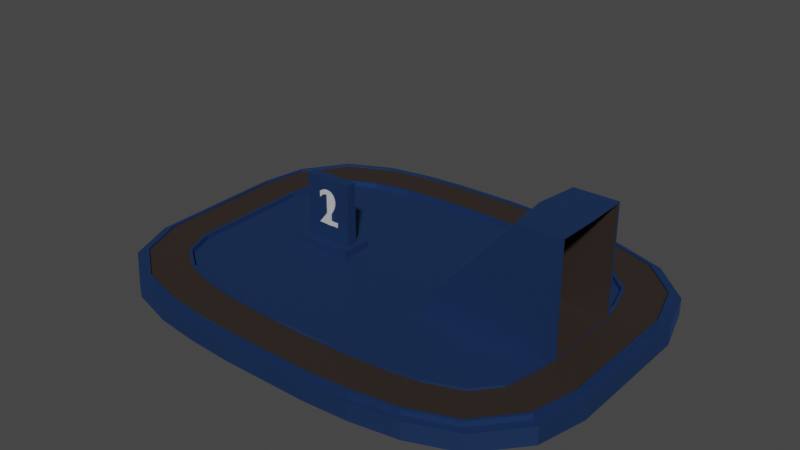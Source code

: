 # Source: BaggageClaim.blend  (saved by Blender 3.3.6; exported with 4.5.12 LTS)
import bpy
from mathutils import Matrix  # noqa: F401  (used for matrix-valued properties, if any)

bpy.ops.wm.read_factory_settings(use_empty=True)
scene = bpy.context.scene
scene.name = 'Scene'

# ---- collections
col_collection = bpy.data.collections.new('Collection'); scene.collection.children.link(col_collection)

# ---- images (referenced by path relative to the original .blend; pixels are not part of the script)
import os
ASSET_DIR = os.environ.get("B2B_ASSET_DIR", "")  # directory of the original .blend (textures are referenced by path, not embedded)
HERE = os.path.dirname(os.path.abspath(__file__))  # packed textures are extracted next to this script under _unpacked/

def load_image(name, relpath, width, height, colorspace="sRGB"):
    """Load a texture the original file referenced (path relative to the .blend, or extracted next to this script)."""
    p = next((c for c in (os.path.join(HERE, relpath), os.path.join(ASSET_DIR, relpath)) if relpath and os.path.exists(c)), "")
    if p:
        img = bpy.data.images.load(p, check_existing=True)
        img.name = name
    else:  # same state as the original file: an image datablock whose file is absent (Cycles renders it pink)
        img = bpy.data.images.new(name, width, height)
        img.source = "FILE"
        img.filepath = "//" + (relpath or name)
    img.colorspace_settings.name = colorspace
    return img
img_image_001 = load_image('Image.001', '', 1024, 1024, 'Non-Color')
img_image_002 = load_image('Image.002', '', 1024, 1024, 'Non-Color')
img_image_003 = load_image('Image.003', '', 1024, 1024, 'Non-Color')

# ---- materials (node trees are filled in below, after node groups)
mat_sec_001 = bpy.data.materials.new('Sec.001')
mat_sec_001.use_transparent_shadow = False
mat_sec_001.diffuse_color = (0.1059, 0.4039, 0.0, 1.0)
mat_sec_001.roughness = 0.7622
mat_sec_001.specular_intensity = 1.0
mat_sec_001.metallic = 1.0
mat_dark_001 = bpy.data.materials.new('Dark.001')
mat_dark_001.use_transparent_shadow = False
mat_dark_001.diffuse_color = (0.09804, 0.07451, 0.06275, 1.0)
mat_dark_001.roughness = 0.7622
mat_dark_001.specular_intensity = 1.0
mat_dark_001.metallic = 1.0
mat_main_001 = bpy.data.materials.new('Main.001')
mat_main_001.use_transparent_shadow = False
mat_main_001.diffuse_color = (0.898, 0.898, 0.898, 1.0)
mat_main_001.roughness = 0.7622
mat_main_001.specular_intensity = 1.0
mat_main_001.metallic = 1.0
mat_sec_002 = bpy.data.materials.new('Sec.002')
mat_sec_002.use_transparent_shadow = False
mat_sec_002.diffuse_color = (0.1059, 0.4039, 0.0, 1.0)
mat_sec_002.roughness = 0.7622
mat_sec_002.specular_intensity = 1.0
mat_sec_002.metallic = 1.0
mat_dark_002 = bpy.data.materials.new('Dark.002')
mat_dark_002.use_transparent_shadow = False
mat_dark_002.diffuse_color = (0.09804, 0.07451, 0.06275, 1.0)
mat_dark_002.roughness = 0.7622
mat_dark_002.specular_intensity = 1.0
mat_dark_002.metallic = 1.0
mat_main_002 = bpy.data.materials.new('Main.002')
mat_main_002.use_transparent_shadow = False
mat_main_002.diffuse_color = (0.898, 0.898, 0.898, 1.0)
mat_main_002.roughness = 0.7622
mat_main_002.specular_intensity = 1.0
mat_main_002.metallic = 1.0
mat_main_003 = bpy.data.materials.new('Main.003')
mat_main_003.use_transparent_shadow = False
mat_main_003.diffuse_color = (0.898, 0.898, 0.898, 1.0)
mat_main_003.roughness = 0.7622
mat_main_003.specular_intensity = 1.0
mat_main_003.metallic = 1.0

# ---- material node trees
mat_sec_001.use_nodes = True; mat_sec_001.node_tree.nodes.clear()
_N = mat_sec_001.node_tree.nodes; _L = mat_sec_001.node_tree.links
n0 = _N.new('ShaderNodeBsdfPrincipled'); n0.name = 'Principled BSDF'; n0.location = (10, 300)
n0.distribution = 'GGX'
n0.subsurface_method = 'RANDOM_WALK_SKIN'
n0.inputs[1].default_value = 1.0
n0.inputs[2].default_value = 0.7622
n0.inputs[3].default_value = 1.45
n0.inputs[13].default_value = 1.0
n0.inputs[27].default_value = (0.0, 0.0, 0.0, 1.0)
n0.inputs[28].default_value = 1.0
n1 = _N.new('ShaderNodeOutputMaterial'); n1.name = 'Material Output'; n1.location = (300, 300)
n2 = _N.new('ShaderNodeNormalMap'); n2.name = 'Normal Map'; n2.location = (-300, -300)
n2.label = 'Normal/Map'
n3 = _N.new('ShaderNodeBrightContrast'); n3.name = 'Bright/Contrast'; n3.location = (-300, 600)
n3.inputs[0].default_value = (0.0382, 0.09306, 0.2502, 1.0)
_L.new(n0.outputs[0], n1.inputs[0])
_L.new(n2.outputs[0], n0.inputs[5])
_L.new(n3.outputs[0], n0.inputs[0])
n1.is_active_output = True
mat_dark_001.use_nodes = True; mat_dark_001.node_tree.nodes.clear()
_N = mat_dark_001.node_tree.nodes; _L = mat_dark_001.node_tree.links
n0 = _N.new('ShaderNodeBsdfPrincipled'); n0.name = 'Principled BSDF'; n0.location = (10, 300)
n0.distribution = 'GGX'
n0.subsurface_method = 'RANDOM_WALK_SKIN'
n0.inputs[0].default_value = (0.09804, 0.07451, 0.06275, 1.0)
n0.inputs[1].default_value = 1.0
n0.inputs[2].default_value = 0.7622
n0.inputs[3].default_value = 1.45
n0.inputs[13].default_value = 1.0
n0.inputs[27].default_value = (0.0, 0.0, 0.0, 1.0)
n0.inputs[28].default_value = 1.0
n1 = _N.new('ShaderNodeOutputMaterial'); n1.name = 'Material Output'; n1.location = (300, 300)
n2 = _N.new('ShaderNodeNormalMap'); n2.name = 'Normal Map'; n2.location = (-300, -300)
n2.label = 'Normal/Map'
_L.new(n0.outputs[0], n1.inputs[0])
_L.new(n2.outputs[0], n0.inputs[5])
n1.is_active_output = True
mat_main_001.use_nodes = True; mat_main_001.node_tree.nodes.clear()
_N = mat_main_001.node_tree.nodes; _L = mat_main_001.node_tree.links
n0 = _N.new('ShaderNodeBsdfPrincipled'); n0.name = 'Principled BSDF'; n0.location = (10, 300)
n0.distribution = 'GGX'
n0.subsurface_method = 'RANDOM_WALK_SKIN'
n0.inputs[0].default_value = (0.7084, 0.7084, 0.7084, 1.0)
n0.inputs[2].default_value = 0.7622
n0.inputs[3].default_value = 1.45
n0.inputs[13].default_value = 1.0
n0.inputs[27].default_value = (0.0, 0.0, 0.0, 1.0)
n0.inputs[28].default_value = 1.0
n1 = _N.new('ShaderNodeOutputMaterial'); n1.name = 'Material Output'; n1.location = (300, 300)
n2 = _N.new('ShaderNodeNormalMap'); n2.name = 'Normal Map'; n2.location = (-300, -300)
n2.label = 'Normal/Map'
n3 = _N.new('ShaderNodeTexImage'); n3.name = 'Image Texture'; n3.location = (-300, 300)
n3.image = img_image_001
_L.new(n0.outputs[0], n1.inputs[0])
_L.new(n2.outputs[0], n0.inputs[5])
_L.new(n3.outputs[0], n0.inputs[1])
n1.is_active_output = True
mat_sec_002.use_nodes = True; mat_sec_002.node_tree.nodes.clear()
_N = mat_sec_002.node_tree.nodes; _L = mat_sec_002.node_tree.links
n0 = _N.new('ShaderNodeBsdfPrincipled'); n0.name = 'Principled BSDF'; n0.location = (10, 300)
n0.distribution = 'GGX'
n0.subsurface_method = 'RANDOM_WALK_SKIN'
n0.inputs[1].default_value = 1.0
n0.inputs[2].default_value = 0.7622
n0.inputs[3].default_value = 1.45
n0.inputs[13].default_value = 1.0
n0.inputs[27].default_value = (0.0, 0.0, 0.0, 1.0)
n0.inputs[28].default_value = 1.0
n1 = _N.new('ShaderNodeOutputMaterial'); n1.name = 'Material Output'; n1.location = (300, 300)
n2 = _N.new('ShaderNodeNormalMap'); n2.name = 'Normal Map'; n2.location = (-300, -300)
n2.label = 'Normal/Map'
n3 = _N.new('ShaderNodeBrightContrast'); n3.name = 'Bright/Contrast'; n3.location = (-300, 600)
n3.inputs[0].default_value = (0.0382, 0.09306, 0.2502, 1.0)
_L.new(n0.outputs[0], n1.inputs[0])
_L.new(n2.outputs[0], n0.inputs[5])
_L.new(n3.outputs[0], n0.inputs[0])
n1.is_active_output = True
mat_dark_002.use_nodes = True; mat_dark_002.node_tree.nodes.clear()
_N = mat_dark_002.node_tree.nodes; _L = mat_dark_002.node_tree.links
n0 = _N.new('ShaderNodeBsdfPrincipled'); n0.name = 'Principled BSDF'; n0.location = (10, 300)
n0.distribution = 'GGX'
n0.subsurface_method = 'RANDOM_WALK_SKIN'
n0.inputs[0].default_value = (0.09804, 0.07451, 0.06275, 1.0)
n0.inputs[1].default_value = 1.0
n0.inputs[2].default_value = 0.7622
n0.inputs[3].default_value = 1.45
n0.inputs[13].default_value = 1.0
n0.inputs[27].default_value = (0.0, 0.0, 0.0, 1.0)
n0.inputs[28].default_value = 1.0
n1 = _N.new('ShaderNodeOutputMaterial'); n1.name = 'Material Output'; n1.location = (300, 300)
n2 = _N.new('ShaderNodeNormalMap'); n2.name = 'Normal Map'; n2.location = (-300, -300)
n2.label = 'Normal/Map'
_L.new(n0.outputs[0], n1.inputs[0])
_L.new(n2.outputs[0], n0.inputs[5])
n1.is_active_output = True
mat_main_002.use_nodes = True; mat_main_002.node_tree.nodes.clear()
_N = mat_main_002.node_tree.nodes; _L = mat_main_002.node_tree.links
n0 = _N.new('ShaderNodeBsdfPrincipled'); n0.name = 'Principled BSDF'; n0.location = (10, 300)
n0.distribution = 'GGX'
n0.subsurface_method = 'RANDOM_WALK_SKIN'
n0.inputs[0].default_value = (0.7084, 0.7084, 0.7084, 1.0)
n0.inputs[2].default_value = 0.7622
n0.inputs[3].default_value = 1.45
n0.inputs[13].default_value = 1.0
n0.inputs[27].default_value = (0.0, 0.0, 0.0, 1.0)
n0.inputs[28].default_value = 1.0
n1 = _N.new('ShaderNodeOutputMaterial'); n1.name = 'Material Output'; n1.location = (300, 300)
n2 = _N.new('ShaderNodeNormalMap'); n2.name = 'Normal Map'; n2.location = (-300, -300)
n2.label = 'Normal/Map'
n3 = _N.new('ShaderNodeTexImage'); n3.name = 'Image Texture'; n3.location = (-300, 300)
n3.image = img_image_002
_L.new(n0.outputs[0], n1.inputs[0])
_L.new(n2.outputs[0], n0.inputs[5])
_L.new(n3.outputs[0], n0.inputs[1])
n1.is_active_output = True
mat_main_003.use_nodes = True; mat_main_003.node_tree.nodes.clear()
_N = mat_main_003.node_tree.nodes; _L = mat_main_003.node_tree.links
n0 = _N.new('ShaderNodeBsdfPrincipled'); n0.name = 'Principled BSDF'; n0.location = (10, 300)
n0.distribution = 'GGX'
n0.subsurface_method = 'RANDOM_WALK_SKIN'
n0.inputs[0].default_value = (0.7084, 0.7084, 0.7084, 1.0)
n0.inputs[2].default_value = 0.7622
n0.inputs[3].default_value = 1.45
n0.inputs[13].default_value = 1.0
n0.inputs[27].default_value = (0.0, 0.0, 0.0, 1.0)
n0.inputs[28].default_value = 1.0
n1 = _N.new('ShaderNodeOutputMaterial'); n1.name = 'Material Output'; n1.location = (300, 300)
n2 = _N.new('ShaderNodeNormalMap'); n2.name = 'Normal Map'; n2.location = (-300, -300)
n2.label = 'Normal/Map'
n3 = _N.new('ShaderNodeTexImage'); n3.name = 'Image Texture'; n3.location = (-300, 300)
n3.image = img_image_003
_L.new(n0.outputs[0], n1.inputs[0])
_L.new(n2.outputs[0], n0.inputs[5])
_L.new(n3.outputs[0], n0.inputs[1])
n1.is_active_output = True

# ---- world
world_world = bpy.data.worlds.new('World'); scene.world = world_world
world_world.use_nodes = True; world_world.node_tree.nodes.clear()
_N = world_world.node_tree.nodes; _L = world_world.node_tree.links
n0 = _N.new('ShaderNodeOutputWorld'); n0.name = 'World Output'; n0.location = (300, 300)
n1 = _N.new('ShaderNodeBackground'); n1.name = 'Background'; n1.location = (10, 300)
n1.inputs[0].default_value = (0.05088, 0.05088, 0.05088, 1.0)
_L.new(n1.outputs[0], n0.inputs[0])
n0.is_active_output = True
world_world.color = (0.05088, 0.05088, 0.05088)
world_world.use_sun_shadow = False
world_world.sun_shadow_jitter_overblur = 0.0

# ---- meshes
me_cube_001 = bpy.data.meshes.new('Cube.001')
me_cube_001.from_pydata([(-0.003502, -2.602, 0.4402), (-0.003502, -2.545, 0.4402), (-0.003501, -3.396, 0.3389), (-0.003502, -2.545, 0.3389), (-0.003502, -2.602, 0.3997), (-0.003501, -3.339, 0.3997), (-0.003501, -3.396, 0.4402), (-0.003501, -3.339, 0.4402), (-1.581, -2.484, 0.3389), (-1.586, -2.54, 0.3997), (-1.586, -2.54, 0.4402), (-1.581, -2.484, 0.4402), (-1.663, -3.33, 0.3389), (-2.514, -3.208, 0.3389), (-2.501, -3.152, 0.3997), (-1.657, -3.274, 0.3997), (-1.663, -3.33, 0.4402), (-2.514, -3.208, 0.4402), (-2.332, -2.377, 0.4402), (-1.657, -3.274, 0.4402), (-2.501, -3.152, 0.4402), (-2.344, -2.432, 0.4402), (-3.389, -2.912, 0.3389), (-2.332, -2.377, 0.3389), (-2.989, -2.161, 0.3389), (-3.016, -2.211, 0.3997), (-2.344, -2.432, 0.3997), (-3.389, -2.912, 0.4402), (-3.016, -2.211, 0.4402), (-2.989, -2.161, 0.4402), (-3.46, -1.812, 0.3997), (-3.362, -2.862, 0.3997), (-3.46, -1.812, 0.4402), (-3.411, -1.784, 0.4402), (-3.362, -2.862, 0.4402), (-4.144, -2.215, 0.3389), (-4.427, -1.286, 0.3389), (-3.411, -1.783, 0.3389), (-3.584, -1.169, 0.3389), (-4.37, -1.278, 0.3997), (-3.64, -1.177, 0.3997), (-4.095, -2.186, 0.3997), (-4.144, -2.215, 0.4402), (-4.427, -1.286, 0.4402), (-3.64, -1.177, 0.4402), (-3.584, -1.169, 0.4402), (-4.095, -2.186, 0.4402), (-3.626, -0.7402, 0.3389), (-4.37, -1.278, 0.4402), (-3.683, -0.742, 0.3997), (-3.627, 0.7311, 0.3389), (-3.684, 0.7323, 0.3997), (-4.445, 1.242, 0.3389), (-3.655, 1.163, 0.3997), (-4.445, 1.242, 0.4402), (-4.389, 1.236, 0.4402), (-3.655, 1.163, 0.4402), (-3.599, 1.157, 0.4402), (-4.232, 2.16, 0.3389), (-3.599, 1.157, 0.3389), (-3.458, 1.809, 0.3389), (-4.181, 2.137, 0.3997), (-3.51, 1.832, 0.3997), (-4.389, 1.236, 0.3997), (-4.232, 2.16, 0.4402), (-3.51, 1.832, 0.4402), (-4.181, 2.137, 0.4402), (-3.458, 1.809, 0.4402), (-3.561, 2.944, 0.3389), (-3.095, 2.233, 0.3389), (-3.53, 2.897, 0.3997), (-3.561, 2.944, 0.4402), (-3.53, 2.897, 0.4402), (-3.127, 2.28, 0.4402), (-3.095, 2.233, 0.4402), (-2.689, 3.297, 0.3389), (-2.473, 2.474, 0.3389), (-2.674, 3.242, 0.3997), (-2.487, 2.529, 0.3997), (-3.127, 2.28, 0.3997), (-2.689, 3.297, 0.4402), (-2.487, 2.529, 0.4402), (-2.473, 2.474, 0.4402), (-2.674, 3.242, 0.4402), (-1.832, 3.447, 0.3389), (-1.826, 3.391, 0.3997), (-1.742, 2.659, 0.3997), (-1.832, 3.447, 0.4402), (-1.735, 2.602, 0.4402), (-1.826, 3.391, 0.4402), (-1.742, 2.659, 0.4402), (-0.9958, 3.51, 0.3389), (-1.735, 2.602, 0.3389), (-0.9931, 3.453, 0.3997), (-0.9958, 3.51, 0.4402), (-0.9566, 2.66, 0.4402), (-0.9931, 3.453, 0.4402), (-0.9593, 2.717, 0.4402), (-0.9566, 2.66, 0.3389), (-0.1692, 3.47, 0.3997), (-0.9593, 2.717, 0.3997), (-0.1637, 2.733, 0.3997), (0.6561, 3.518, 0.4402), (0.6308, 2.668, 0.4402), (0.6544, 3.461, 0.4402), (0.6325, 2.724, 0.4402), (0.6561, 3.518, 0.3389), (0.6308, 2.668, 0.3389), (1.416, 2.628, 0.3389), (0.6325, 2.724, 0.3997), (0.6544, 3.461, 0.3997), (1.421, 2.685, 0.4402), (1.416, 2.628, 0.4402), (1.488, 3.476, 0.3389), (2.323, 3.319, 0.3997), (2.189, 2.594, 0.3997), (1.421, 2.685, 0.3997), (1.483, 3.419, 0.3997), (1.488, 3.476, 0.4402), (2.334, 3.375, 0.4402), (1.483, 3.419, 0.4402), (2.323, 3.319, 0.4402), (2.189, 2.594, 0.4402), (2.179, 2.539, 0.4402), (2.334, 3.375, 0.3389), (2.179, 2.539, 0.3389), (3.182, 3.073, 0.3997), (2.86, 2.347, 0.4402), (3.182, 3.073, 0.4402), (2.883, 2.399, 0.4402), (3.205, 3.125, 0.3389), (4.013, 2.522, 0.3389), (2.86, 2.347, 0.3389), (3.337, 2.006, 0.3389), (3.968, 2.488, 0.3997), (3.382, 2.04, 0.3997), (2.883, 2.399, 0.3997), (3.205, 3.125, 0.4402), (4.013, 2.522, 0.4402), (3.968, 2.488, 0.4402), (3.382, 2.04, 0.4402), (3.337, 2.006, 0.4402), (3.558, 1.445, 0.3389), (3.614, 1.455, 0.4402), (3.558, 1.445, 0.4402), (4.395, 1.601, 0.3389), (-0.003625, -3.516, -5.794e-08), (3.614, 1.455, 0.3997), (4.339, 1.59, 0.3997), (4.395, 1.601, 0.4402), (-1.722, -3.448, -5.794e-08), (-2.602, -3.321, -5.794e-08), (4.339, 1.59, 0.4402), (-3.508, -3.015, -5.794e-08), (-4.29, -2.293, -5.794e-08), (-4.583, -1.332, -5.794e-08), (-4.602, 1.285, -5.794e-08), (-4.382, 2.236, -5.794e-08), (-3.687, 3.048, -5.794e-08), (4.454, -0.9311, 0.3389), (3.606, -0.8758, 0.3389), (4.398, -0.9274, 0.3997), (-2.783, 3.413, -5.794e-08), (-1.897, 3.569, -5.794e-08), (-1.031, 3.633, -5.794e-08), (3.662, -0.8794, 0.4402), (0.6792, 3.642, -5.794e-08), (1.54, 3.598, -5.794e-08), (2.416, 3.494, -5.794e-08), (3.606, -0.8758, 0.4402), (3.318, 3.235, -5.794e-08), (4.155, 2.611, -5.794e-08), (4.549, 1.657, -5.794e-08), (4.253, -1.818, 0.3997), (3.554, -1.585, 0.3997), (3.662, -0.8794, 0.3997), (4.454, -0.9311, 0.4402), (4.306, -1.836, 0.4402), (4.611, -0.9639, 0.0), (4.458, -1.901, 0.0), (4.398, -0.9274, 0.4402), (4.253, -1.818, 0.4402), (3.554, -1.585, 0.4402), (3.5, -1.567, 0.4402), (4.306, -1.836, 0.3389), (3.854, -2.782, -5.794e-08), (3.5, -1.567, 0.3389), (2.957, -3.228, -5.794e-08), (2.067, -3.405, -5.794e-08), (1.198, -3.483, -5.794e-08), (1.198, -3.483, 0.3388), (2.067, -3.405, 0.3388), (2.957, -3.228, 0.3388), (3.854, -2.782, 0.3388), (4.458, -1.901, 0.3388), (4.611, -0.9639, 0.3388), (3.219, -2.073, 0.4402), (3.183, -2.03, 0.4402), (3.723, -2.687, 0.3389), (3.183, -2.03, 0.3389), (4.549, 1.657, 0.3388), (2.623, -2.359, 0.3997), (3.219, -2.073, 0.3997), (3.687, -2.644, 0.3997), (3.723, -2.687, 0.4402), (4.155, 2.611, 0.3388), (2.623, -2.359, 0.4402), (2.606, -2.305, 0.4402), (3.687, -2.644, 0.4402), (2.84, -3.064, 0.4402), (3.318, 3.235, 0.3388), (2.416, 3.494, 0.3388), (2.857, -3.118, 0.3389), (1.54, 3.598, 0.3388), (2.606, -2.305, 0.3389), (1.88, -2.447, 0.3389), (0.6792, 3.642, 0.3388), (-1.031, 3.633, 0.3388), (2.84, -3.064, 0.3997), (2.857, -3.118, 0.4402), (-1.897, 3.569, 0.3388), (-2.783, 3.413, 0.3388), (-3.687, 3.048, 0.3388), (-4.382, 2.236, 0.3388), (-4.602, 1.285, 0.3388), (1.888, -2.503, 0.4402), (1.88, -2.447, 0.4402), (1.996, -3.289, 0.3389), (-4.583, -1.332, 0.3388), (1.153, -3.308, 0.3997), (1.11, -2.572, 0.3997), (1.888, -2.503, 0.3997), (1.989, -3.233, 0.3997), (1.996, -3.289, 0.4402), (1.157, -3.364, 0.4402), (1.11, -2.572, 0.4402), (-4.29, -2.293, 0.3388), (1.989, -3.233, 0.4402), (-3.508, -3.015, 0.3388), (-2.602, -3.321, 0.3388), (1.107, -2.515, 0.4402), (1.157, -3.364, 0.3389), (1.107, -2.515, 0.3389), (-1.722, -3.448, 0.3388), (-0.003625, -3.516, 0.3388), (1.153, -3.308, 0.4402), (1.039, -0.2368, 0.3086), (1.039, -0.2368, 0.4908), (1.039, 0.3707, 0.3086), (1.039, 0.3707, 0.4908), (2.194, -0.2368, 0.3086), (2.194, -0.2368, 0.4908), (2.194, 0.3707, 0.3086), (2.194, 0.3707, 0.4908), (1.136, 0.3707, 0.4908), (2.097, 0.3707, 0.4908), (1.136, 0.1682, 0.4908), (2.097, 0.1682, 0.4908), (1.136, -0.03434, 0.4908), (2.097, -0.03434, 0.4908), (1.136, 0.1682, 1.706), (2.097, 0.1682, 1.706), (1.136, -0.03434, 1.706), (2.097, -0.03434, 1.706), (-1.077, -0.8358, 0.2792), (-3.7, -0.8495, 0.2792), (-3.708, -0.8011, 0.4224), (-3.587, -0.8358, 0.4007), (-3.7, -0.8495, 0.4007), (-3.587, -0.8358, 0.4817), (-3.7, -0.8495, 0.4817), (-1.077, 0.7834, 0.2792), (-3.7, 0.7972, 0.2792), (-3.708, 0.7488, 0.4224), (-3.587, 0.7834, 0.2792), (-3.7, 0.7972, 0.2792), (-3.587, 0.7834, 0.4817), (-3.7, 0.7972, 0.4817), (-3.701, -0.8011, 2.514), (-2.858, -0.8358, 2.535), (-2.751, -0.02619, 2.535), (-3.715, -0.02619, 2.514), (-3.701, 0.7488, 2.514), (-2.858, 0.7834, 2.535), (-1.158, -0.8358, 0.583), (-1.158, 0.7834, 0.583), (-1.05, -0.02619, 0.583), (-3.708, -0.8495, 0.4007), (-3.708, 0.7972, 0.4007), (-3.7, -0.8495, 2.535), (-3.715, -0.02619, 2.535), (-3.7, 0.7972, 2.535), (-1.533, -0.8011, 0.4224), (-1.533, 0.7488, 0.4224), (-2.878, -0.8011, 2.514), (-2.878, 0.7488, 2.514)], [], [(243, 150, 146, 244), (9, 4, 0, 10), (6, 16, 12, 2), (5, 15, 19, 7), (12, 16, 17, 13), (23, 18, 11, 8), (15, 14, 20, 19), (26, 9, 10, 21), (13, 17, 27, 22), (24, 29, 18, 23), (14, 31, 34, 20), (25, 26, 21, 28), (22, 27, 42, 35), (37, 33, 29, 24), (36, 52, 58, 68, 222, 223, 224, 228, 236, 238, 239, 13, 22, 35), (31, 41, 46, 34), (30, 25, 28, 32), (35, 42, 43, 36), (38, 45, 33, 37), (41, 39, 48, 46), (40, 30, 32, 44), (228, 224, 156, 155), (47, 45, 38), (47, 49, 44, 45), (43, 54, 52, 36), (49, 40, 44), (273, 282, 281, 290, 291, 288, 287, 266), (50, 51, 49, 47), (59, 57, 50), (57, 56, 51, 50), (53, 51, 56), (52, 54, 64, 58), (60, 67, 57, 59), (266, 292, 293, 273), (63, 61, 66, 55), (62, 53, 56, 65), (58, 64, 71, 68), (69, 74, 67, 60), (61, 70, 72, 66), (79, 62, 65, 73), (68, 71, 80, 75), (76, 82, 74, 69), (70, 77, 83, 72), (78, 79, 73, 81), (75, 80, 87, 84), (92, 88, 82, 76), (77, 85, 89, 83), (86, 78, 81, 90), (84, 87, 94, 91), (98, 95, 88, 92), (5, 4, 9), (278, 266, 287, 289, 290, 281), (85, 93, 96, 89), (100, 86, 90, 97), (217, 216, 166, 164), (109, 101, 100, 97, 105), (180, 176, 149, 138, 137, 119, 121, 128, 139, 152), (94, 102, 106, 91), (99, 110, 104, 96, 93), (109, 99, 101), (106, 102, 118, 113), (108, 112, 103, 107), (110, 117, 120, 104), (116, 109, 105, 111), (113, 118, 119, 124), (125, 123, 112, 108), (117, 114, 121, 120), (115, 116, 111, 122), (124, 119, 137, 130), (132, 127, 123, 125), (264, 284, 279, 289, 287, 265), (114, 126, 128, 121), (136, 115, 122, 129), (130, 137, 138, 131), (133, 141, 127, 132), (251, 247, 246, 250), (126, 134, 139, 128), (135, 136, 129, 140), (131, 138, 149, 145), (142, 144, 141, 133), (134, 148, 152, 139), (147, 135, 140, 143), (200, 195, 178, 172), (175, 147, 143, 165), (149, 176, 159, 145), (161, 180, 152, 148), (159, 176, 177, 184), (186, 183, 169, 160), (274, 276, 277, 275), (118, 102, 94, 87, 80, 71, 64, 54, 43, 42, 27, 17, 16, 6, 234, 233, 219, 204, 177, 176, 180, 181, 208, 209, 237, 245, 7, 19, 20, 34, 46, 48, 55, 66, 72, 83, 89, 96, 104, 120, 121, 119), (161, 173, 181, 180), (174, 175, 165, 182), (184, 177, 204, 198), (199, 197, 183, 186), (173, 203, 208, 181), (202, 174, 182, 196), (198, 204, 219, 212), (214, 207, 197, 199), (203, 218, 209, 208), (201, 202, 196, 206), (212, 219, 233, 227), (215, 226, 207, 214), (218, 232, 237, 209), (231, 201, 206, 225), (227, 233, 234, 241), (242, 240, 226, 215), (232, 229, 245, 237), (230, 231, 225, 235), (190, 244, 146, 189), (0, 4, 230, 235), (6, 2, 241, 234), (5, 7, 245, 229), (193, 192, 187, 185), (239, 238, 153, 151), (194, 193, 185, 179), (210, 205, 171, 170), (195, 194, 179, 178), (243, 239, 151, 150), (238, 236, 154, 153), (107, 103, 95, 98), (39, 63, 55, 48), (292, 294, 295, 293), (220, 217, 164, 163), (205, 200, 172, 171), (211, 210, 170, 168), (221, 220, 163, 162), (213, 211, 168, 167), (222, 221, 162, 158), (216, 213, 167, 166), (191, 190, 189, 188), (223, 222, 158, 157), (236, 228, 155, 154), (8, 11, 1, 3), (192, 191, 188, 187), (224, 223, 157, 156), (3, 242, 215, 214, 199, 186, 160, 142, 133, 132, 125, 108, 107, 98, 92, 76, 69, 60, 59, 50, 47, 38, 37, 24, 23, 8), (254, 255, 253, 252, 248, 249), (253, 251, 250, 252), (266, 278, 294, 292), (249, 247, 251, 253, 255, 257, 259, 258, 256, 254), (247, 249, 248, 246), (250, 246, 248, 252), (258, 259, 263, 262), (255, 254, 256, 257), (261, 260, 262, 263), (257, 256, 260, 261), (259, 257, 261, 263), (256, 258, 262, 260), (288, 291, 283, 285, 271, 272), (268, 270, 269, 267), (279, 280, 283, 291, 290, 289), (286, 285, 283, 280), (284, 286, 280, 279), (160, 169, 144, 142), (73, 65, 56, 57, 67, 74, 82, 88, 95, 103, 112, 123, 127, 141, 144, 169, 183, 197, 207, 226, 240, 1, 11, 18, 29, 33, 45, 44, 32, 28, 21, 10, 0, 235, 225, 206, 196, 182, 165, 143, 140, 129, 122, 111, 105, 97, 90, 81), (145, 159, 184, 198, 212, 227, 241, 2, 12, 13, 239, 243, 244, 190, 191, 192, 193, 194, 195, 200, 205, 210, 211, 213, 216, 217, 220, 221, 222, 68, 75, 84, 91, 106, 113, 124, 130, 131), (3, 1, 240, 242), (282, 273, 293, 295), (278, 281, 282, 295, 294), (271, 285, 286), (286, 284, 264), (264, 271, 286), (126, 114, 136), (114, 117, 115), (117, 110, 116), (110, 109, 116), (134, 126, 135), (114, 115, 136), (161, 148, 147), (148, 134, 135), (147, 148, 135), (203, 173, 202), (173, 161, 174), (174, 161, 175), (232, 218, 201), (218, 203, 202), (201, 218, 202), (5, 229, 230), (229, 232, 231), (14, 15, 26), (15, 5, 9), (26, 15, 9), (41, 31, 30), (31, 14, 25), (25, 14, 26), (63, 39, 49), (39, 41, 30), (63, 49, 51), (70, 61, 79), (61, 63, 62), (62, 63, 53), (85, 77, 78), (77, 70, 79), (85, 78, 86), (99, 93, 100), (93, 85, 86), (100, 101, 99), (86, 100, 93), (53, 63, 51), (229, 231, 230), (175, 161, 147), (117, 116, 115), (78, 77, 79), (126, 136, 135), (62, 79, 61), (173, 174, 202), (49, 39, 40), (40, 39, 30), (232, 201, 231), (25, 30, 31), (5, 230, 4), (109, 110, 99)])
me_cube_001.polygons.foreach_set('material_index', [0, 0, 0, 0, 0, 0, 0, 0, 0, 0, 0, 0, 0, 0, 0, 0, 0, 0, 0, 0, 0, 0, 0, 0, 0, 0, 0, 0, 0, 0, 0, 0, 0, 1, 0, 0, 0, 0, 0, 0, 0, 0, 0, 0, 0, 0, 0, 0, 0, 0, 1, 0, 0, 0, 0, 0, 0, 0, 0, 1, 0, 0, 0, 0, 0, 0, 0, 0, 0, 0, 0, 0, 0, 0, 0, 0, 0, 0, 0, 0, 0, 0, 0, 0, 0, 0, 0, 0, 1, 0, 0, 0, 0, 0, 0, 0, 0, 0, 0, 0, 0, 0, 0, 0, 0, 0, 0, 0, 0, 0, 0, 0, 0, 0, 0, 0, 0, 0, 0, 0, 0, 1, 0, 0, 0, 0, 0, 0, 0, 0, 0, 0, 0, 0, 0, 0, 0, 0, 1, 0, 0, 0, 0, 0, 0, 0, 0, 0, 0, 1, 0, 0, 0, 0, 0, 0, 0, 1, 1, 0, 0, 0, 1, 1, 1, 1, 1, 1, 1, 1, 1, 1, 1, 1, 1, 1, 1, 1, 1, 1, 1, 1, 1, 1, 1, 1, 1, 1, 1, 1, 1, 1, 1, 1, 1, 1, 1, 1, 1, 1, 1, 1, 1, 1, 1, 1, 1, 1, 1, 1, 1, 1])
_uv = me_cube_001.uv_layers.new(name='UVMap')
_uv.uv.foreach_set('vector', [0.133, 0.8717, 0.133, 0.8052, 0.1864, 0.8052, 0.1864, 0.8717, 0.9658, 0.8158, 0.9658, 0.865, 0.9578, 0.865, 0.9578, 0.8158, 0.4175, 0.959, 0.4175, 0.9074, 0.4374, 0.9074, 0.4374, 0.959, 0.3976, 0.9074, 0.3976, 0.9588, 0.3896, 0.9588, 0.3896, 0.9074, 0.8945, 0.9612, 0.8747, 0.9612, 0.8747, 0.9338, 0.8945, 0.9338, 0.9379, 0.8158, 0.9578, 0.8158, 0.9578, 0.8399, 0.9379, 0.8399, 0.4374, 0.9346, 0.4374, 0.9074, 0.4454, 0.9074, 0.4454, 0.9346, 0.9808, 0.3873, 0.9808, 0.4117, 0.9728, 0.4117, 0.9728, 0.3873, 0.7753, 0.966, 0.7554, 0.966, 0.7554, 0.9338, 0.7753, 0.9338, 0.684, 0.9626, 0.6641, 0.9626, 0.6641, 0.9386, 0.684, 0.9386, 0.2163, 0.938, 0.2163, 0.9697, 0.2084, 0.9697, 0.2084, 0.938, 0.6148, 0.9526, 0.6148, 0.9772, 0.6069, 0.9772, 0.6069, 0.9526, 0.6069, 0.9565, 0.587, 0.9565, 0.587, 0.9092, 0.6069, 0.9092, 0.0, 0.9348, 0.01988, 0.9348, 0.01988, 0.9607, 0.0, 0.9607, 0.9032, 0.548, 0.916, 0.6964, 0.9274, 0.7497, 0.9522, 0.7938, 0.9489, 0.8002, 0.9232, 0.7545, 0.9114, 0.6994, 0.8982, 0.5458, 0.9022, 0.4886, 0.9225, 0.4441, 0.9489, 0.4236, 0.9522, 0.43, 0.9267, 0.4498, 0.9071, 0.4928, 0.9658, 0.914, 0.9658, 0.9599, 0.9578, 0.9599, 0.9578, 0.914, 0.9737, 0.9309, 0.9737, 0.9582, 0.9658, 0.9582, 0.9658, 0.9309, 0.2752, 0.9481, 0.2554, 0.9481, 0.2554, 0.8927, 0.2752, 0.8927, 0.2395, 0.965, 0.2196, 0.965, 0.2196, 0.9285, 0.2395, 0.9285, 0.3305, 0.8452, 0.3305, 0.7911, 0.3385, 0.7911, 0.3385, 0.8452, 0.3499, 0.9286, 0.3499, 0.9664, 0.3419, 0.9664, 0.3419, 0.9286, 0.06652, 0.8681, 0.06652, 0.7139, 0.133, 0.7139, 0.133, 0.8681, 0.01988, 0.9348, 0.03976, 0.9601, 0.01988, 0.9601, 0.547, 0.9106, 0.5376, 0.9033, 0.5467, 0.8781, 0.547, 0.8785, 0.8982, 0.9491, 0.8982, 0.8002, 0.9181, 0.8002, 0.9181, 0.9491, 0.9061, 0.9491, 0.9061, 0.9748, 0.8982, 0.9748, 0.6414, 0.8384, 0.6414, 0.4279, 0.5957, 0.4279, 0.5957, 0.4236, 0.6442, 0.4236, 0.6442, 0.8427, 0.5473, 0.8427, 0.5501, 0.8384, 0.4455, 0.8478, 0.4575, 0.8477, 0.4575, 0.9346, 0.4455, 0.9345, 0.05963, 0.96, 0.03976, 0.96, 0.05963, 0.9348, 0.7252, 0.9348, 0.7248, 0.9351, 0.7158, 0.9101, 0.7252, 0.9028, 0.9061, 0.9745, 0.9061, 0.9491, 0.9141, 0.9745, 0.3697, 0.9619, 0.3499, 0.9619, 0.3499, 0.9074, 0.3697, 0.9074, 0.5217, 0.9139, 0.5416, 0.9139, 0.5416, 0.9526, 0.5217, 0.9526, 0.2005, 0.8052, 0.133, 0.8052, 0.133, 0.7139, 0.2005, 0.7139, 0.1296, 0.8681, 0.1296, 0.9215, 0.1217, 0.9215, 0.1217, 0.8681, 0.2395, 0.9682, 0.2395, 0.9285, 0.2474, 0.9285, 0.2474, 0.9682, 0.1728, 0.9582, 0.1529, 0.9582, 0.1529, 0.9075, 0.1728, 0.9075, 0.8747, 0.9612, 0.8548, 0.9612, 0.8548, 0.9338, 0.8747, 0.9338, 0.9658, 0.865, 0.9658, 0.914, 0.9578, 0.914, 0.9578, 0.865, 0.9658, 0.875, 0.9658, 0.8461, 0.9737, 0.8461, 0.9737, 0.875, 0.4846, 0.9644, 0.4647, 0.9644, 0.4647, 0.9303, 0.4846, 0.9303, 0.7039, 0.9626, 0.684, 0.9626, 0.684, 0.9386, 0.7039, 0.9386, 0.2004, 0.9714, 0.2004, 0.938, 0.2084, 0.938, 0.2084, 0.9714, 0.5376, 0.9526, 0.5376, 0.9772, 0.5296, 0.9772, 0.5296, 0.9526, 0.8548, 0.9618, 0.8349, 0.9618, 0.8349, 0.9338, 0.8548, 0.9338, 0.2004, 0.9621, 0.1805, 0.9621, 0.1805, 0.938, 0.2004, 0.938, 0.9737, 0.9032, 0.9737, 0.9309, 0.9658, 0.9309, 0.9658, 0.9032, 0.587, 0.9808, 0.587, 0.9565, 0.595, 0.9565, 0.595, 0.9808, 0.1063, 0.9608, 0.0864, 0.9608, 0.0864, 0.9346, 0.1063, 0.9346, 0.9578, 0.9369, 0.9379, 0.9369, 0.9379, 0.9125, 0.9578, 0.9125, 0.4124, 0.4011, 0.4122, 0.3576, 0.4612, 0.3538, 0.2697, 0.8219, 0.2697, 0.4114, 0.2726, 0.4071, 0.2726, 0.8262, 0.2241, 0.8262, 0.2241, 0.8219, 0.3286, 0.9489, 0.3286, 0.9749, 0.3206, 0.9749, 0.3206, 0.9489, 0.6228, 0.9526, 0.6228, 0.9771, 0.6148, 0.9771, 0.6148, 0.9526, 0.2726, 0.8927, 0.2196, 0.8927, 0.2196, 0.8262, 0.2726, 0.8262, 0.6427, 0.9092, 0.6427, 0.9339, 0.6427, 0.9585, 0.6347, 0.9585, 0.6347, 0.9092, 0.001753, 0.2623, 0.0, 0.2625, 0.001264, 0.1134, 0.01288, 0.05904, 0.0378, 0.02346, 0.06474, 0.008608, 0.06508, 0.01189, 0.03852, 0.02651, 0.01428, 0.06106, 0.002995, 0.114, 0.133, 0.9587, 0.133, 0.9075, 0.1529, 0.9075, 0.1529, 0.9587, 0.6268, 0.9347, 0.6268, 0.9092, 0.6347, 0.9092, 0.6347, 0.9603, 0.6268, 0.9603, 0.3913, 0.04402, 0.4159, 0.0, 0.4159, 0.04341, 0.1262, 0.9605, 0.1063, 0.9605, 0.1063, 0.9346, 0.1262, 0.9346, 0.9578, 0.9614, 0.9379, 0.9614, 0.9379, 0.9369, 0.9578, 0.9369, 0.3365, 0.9489, 0.3365, 0.9747, 0.3286, 0.9747, 0.3286, 0.9489, 0.5455, 0.9526, 0.5455, 0.9771, 0.5376, 0.9771, 0.5376, 0.9526, 0.4575, 0.9614, 0.4376, 0.9614, 0.4376, 0.9346, 0.4575, 0.9346, 0.9578, 0.8882, 0.9379, 0.8882, 0.9379, 0.864, 0.9578, 0.864, 0.2633, 0.9481, 0.2633, 0.9748, 0.2554, 0.9748, 0.2554, 0.9481, 0.5098, 0.9791, 0.5098, 0.9547, 0.5177, 0.9547, 0.5177, 0.9791, 0.7753, 0.9338, 0.7952, 0.9338, 0.7952, 0.9646, 0.7753, 0.9646, 0.7039, 0.9386, 0.7238, 0.9386, 0.7238, 0.9625, 0.7039, 0.9625, 0.7355, 0.8673, 0.7375, 0.8076, 0.7865, 0.4239, 0.8126, 0.4236, 0.8169, 0.8427, 0.8169, 0.8665, 0.9737, 0.8158, 0.9737, 0.8461, 0.9658, 0.8461, 0.9658, 0.8158, 0.5018, 0.9792, 0.5018, 0.9547, 0.5098, 0.9547, 0.5098, 0.9792, 0.6268, 0.9526, 0.6069, 0.9526, 0.6069, 0.9092, 0.6268, 0.9092, 0.9181, 0.9369, 0.9379, 0.9369, 0.9379, 0.9619, 0.9181, 0.9619, 0.1688, 0.9075, 0.133, 0.9075, 0.133, 0.8717, 0.1688, 0.8717, 0.3032, 0.9241, 0.3032, 0.9663, 0.2953, 0.9663, 0.2953, 0.9241, 0.3206, 0.9489, 0.3206, 0.975, 0.3127, 0.975, 0.3127, 0.9489, 0.2203, 0.7695, 0.2005, 0.7695, 0.2005, 0.7139, 0.2203, 0.7139, 0.7554, 0.9676, 0.7355, 0.9676, 0.7355, 0.9338, 0.7554, 0.9338, 0.8955, 0.8673, 0.8955, 0.9214, 0.8875, 0.9214, 0.8875, 0.8673, 0.4925, 0.9303, 0.4925, 0.9655, 0.4846, 0.9655, 0.4846, 0.9303, 0.06652, 0.7139, 0.06652, 0.8683, 4.626e-09, 0.8683, 0.0, 0.7139, 0.3499, 0.7911, 0.3499, 0.9286, 0.3419, 0.9286, 0.3419, 0.7911, 0.4647, 0.8638, 0.4647, 0.7147, 0.4846, 0.7147, 0.4846, 0.8638, 0.4846, 0.7147, 0.4925, 0.7147, 0.4925, 0.863, 0.4846, 0.863, 0.3697, 0.9074, 0.3896, 0.9074, 0.3896, 0.9609, 0.3697, 0.9609, 0.5018, 0.9139, 0.5217, 0.9139, 0.5217, 0.9547, 0.5018, 0.9547, 0.5471, 0.4011, 0.5471, 0.4408, 0.5435, 0.4408, 0.5435, 0.4011, 0.09093, 0.002567, 0.1167, 0.0, 0.1679, 0.0002785, 0.1939, 0.003834, 0.2204, 0.0126, 0.2476, 0.03326, 0.2686, 0.07935, 0.2754, 0.1334, 0.2754, 0.2823, 0.2668, 0.3371, 0.2436, 0.3782, 0.2165, 0.3957, 0.1902, 0.4031, 0.1388, 0.4071, 0.1028, 0.4054, 0.07673, 0.4011, 0.05003, 0.3911, 0.02309, 0.3658, 0.004793, 0.3158, 0.0, 0.2625, 0.001753, 0.2623, 0.006455, 0.3147, 0.02419, 0.3633, 0.05053, 0.3879, 0.07696, 0.3978, 0.1029, 0.4021, 0.1387, 0.4038, 0.19, 0.3997, 0.2161, 0.3925, 0.2427, 0.3753, 0.2653, 0.3354, 0.2736, 0.2819, 0.2736, 0.1338, 0.267, 0.08074, 0.2466, 0.03606, 0.22, 0.01583, 0.1937, 0.007153, 0.1679, 0.003614, 0.1168, 0.003338, 0.09109, 0.005896, 0.06508, 0.01189, 0.06474, 0.008608, 0.06188, 0.8683, 0.06188, 0.921, 0.05393, 0.921, 0.05393, 0.8683, 0.3112, 0.9241, 0.3112, 0.9658, 0.3032, 0.9658, 0.3032, 0.9241, 0.3977, 0.9074, 0.4175, 0.9074, 0.4175, 0.9607, 0.3977, 0.9607, 0.7952, 0.9338, 0.815, 0.9338, 0.815, 0.9628, 0.7952, 0.9628, 0.7349, 0.9028, 0.7349, 0.9545, 0.7269, 0.9545, 0.7269, 0.9028, 0.9648, 0.4179, 0.9648, 0.3873, 0.9728, 0.3873, 0.9728, 0.4179, 0.2754, 0.9241, 0.2953, 0.9241, 0.2953, 0.961, 0.2754, 0.961, 0.9379, 0.8399, 0.9578, 0.8399, 0.9578, 0.864, 0.9379, 0.864, 0.9489, 0.4234, 0.9489, 0.3873, 0.9569, 0.3873, 0.9569, 0.4234, 0.5296, 0.9526, 0.5296, 0.9775, 0.5217, 0.9775, 0.5217, 0.9526, 0.8349, 0.9623, 0.815, 0.9623, 0.815, 0.9338, 0.8349, 0.9338, 0.6442, 0.9386, 0.6641, 0.9386, 0.6641, 0.9626, 0.6442, 0.9626, 0.9658, 0.9032, 0.9658, 0.875, 0.9737, 0.875, 0.9737, 0.9032, 0.595, 0.9808, 0.595, 0.9565, 0.6029, 0.9565, 0.6029, 0.9808, 0.0864, 0.961, 0.06652, 0.961, 0.06652, 0.9346, 0.0864, 0.9346, 0.9578, 0.9125, 0.9379, 0.9125, 0.9379, 0.8882, 0.9578, 0.8882, 0.2633, 0.9743, 0.2633, 0.9481, 0.2713, 0.9481, 0.2713, 0.9743, 0.7349, 0.9545, 0.7349, 0.9789, 0.7269, 0.9789, 0.7269, 0.9545, 0.3127, 0.9241, 0.2754, 0.9241, 0.2754, 0.8576, 0.3127, 0.8576, 0.5005, 0.9649, 0.4925, 0.9649, 0.4925, 0.9303, 0.5005, 0.9303, 0.9291, 0.3873, 0.9489, 0.3873, 0.9489, 0.4234, 0.9291, 0.4234, 0.9648, 0.4233, 0.9569, 0.4233, 0.9569, 0.3873, 0.9648, 0.3873, 0.7349, 0.9028, 0.6967, 0.9028, 0.6967, 0.8363, 0.7349, 0.8363, 0.7689, 0.9338, 0.7355, 0.9338, 0.7355, 0.8673, 0.7689, 0.8673, 0.3305, 0.8576, 0.2754, 0.8576, 0.2754, 0.7911, 0.3305, 0.7911, 0.6412, 0.9092, 0.5962, 0.9092, 0.5962, 0.8427, 0.6412, 0.8427, 0.4617, 0.8477, 0.4063, 0.8477, 0.4063, 0.7812, 0.4617, 0.7812, 0.8875, 0.9338, 0.8592, 0.9338, 0.8592, 0.8673, 0.8875, 0.8673, 0.5962, 0.9092, 0.5473, 0.9092, 0.5473, 0.8427, 0.5962, 0.8427, 0.5671, 0.9584, 0.5473, 0.9584, 0.5473, 0.9092, 0.5671, 0.9092, 0.4925, 0.8628, 0.4925, 0.7147, 0.5005, 0.7147, 0.5005, 0.8628, 0.7355, 0.4236, 0.7355, 0.8363, 0.6442, 0.8363, 0.6442, 0.4236, 0.02711, 0.9348, 0.0, 0.9348, 0.0, 0.8683, 0.02711, 0.8683, 0.4074, 0.7812, 0.3499, 0.7812, 0.3499, 0.7147, 0.4074, 0.7147, 0.8007, 0.9338, 0.7689, 0.9338, 0.7689, 0.8673, 0.8007, 0.8673, 0.8592, 0.9338, 0.8303, 0.9338, 0.8303, 0.8673, 0.8592, 0.8673, 0.09434, 0.9346, 0.06652, 0.9346, 0.06652, 0.8681, 0.09434, 0.8681, 0.5, 0.9303, 0.4647, 0.9303, 0.4647, 0.8638, 0.5, 0.8638, 0.05393, 0.9348, 0.02711, 0.9348, 0.02711, 0.8683, 0.05393, 0.8683, 0.1217, 0.9346, 0.09434, 0.9346, 0.09434, 0.8681, 0.1217, 0.8681, 0.6967, 0.9028, 0.6442, 0.9028, 0.6442, 0.8363, 0.6967, 0.8363, 0.4647, 0.7812, 0.4074, 0.7812, 0.4074, 0.7147, 0.4647, 0.7147, 0.5671, 0.9092, 0.587, 0.9092, 0.587, 0.9582, 0.5671, 0.9582, 0.8303, 0.9338, 0.8007, 0.9338, 0.8007, 0.8673, 0.8303, 0.8673, 0.4063, 0.8477, 0.3499, 0.8477, 0.3499, 0.7812, 0.4063, 0.7812, 0.1113, 0.4071, 0.1458, 0.4086, 0.1698, 0.4124, 0.1924, 0.4205, 0.2104, 0.4366, 0.2205, 0.4638, 0.2241, 0.5044, 0.2239, 0.6411, 0.2173, 0.6742, 0.2027, 0.6944, 0.1817, 0.7059, 0.1581, 0.7114, 0.1338, 0.7139, 0.08458, 0.7139, 0.06041, 0.7108, 0.03749, 0.7034, 0.01805, 0.6894, 0.006592, 0.6645, 0.001867, 0.6262, 0.0007706, 0.6011, 0.0, 0.5144, 0.001082, 0.4892, 0.006106, 0.4529, 0.01899, 0.4306, 0.03924, 0.4177, 0.06248, 0.4112, 0.2133, 0.938, 0.1835, 0.938, 0.1805, 0.938, 0.1805, 0.9022, 0.2163, 0.9022, 0.2163, 0.938, 0.6442, 0.9386, 0.6442, 0.9028, 0.68, 0.9028, 0.68, 0.9386, 0.9291, 0.0, 0.9289, 0.4106, 0.9033, 0.4106, 0.8617, 0.0, 0.5376, 0.8781, 0.5376, 0.9139, 0.5018, 0.9139, 0.5018, 0.8781, 0.5048, 0.8781, 0.5048, 0.8901, 0.5048, 0.902, 0.5346, 0.902, 0.5346, 0.8901, 0.5346, 0.8781, 0.68, 0.9386, 0.68, 0.9028, 0.7158, 0.9028, 0.7158, 0.9386, 0.2554, 0.9285, 0.2196, 0.9285, 0.2196, 0.8927, 0.2554, 0.8927, 0.5018, 0.4011, 0.5316, 0.4011, 0.5316, 0.6396, 0.5018, 0.6396, 0.5048, 0.8781, 0.5346, 0.8781, 0.5346, 0.8901, 0.5048, 0.8901, 0.1807, 0.8717, 0.1807, 0.9016, 0.1688, 0.9016, 0.1688, 0.8717, 0.5018, 0.6396, 0.5316, 0.6396, 0.5316, 0.8781, 0.5018, 0.8781, 0.5316, 0.6396, 0.5435, 0.6396, 0.5435, 0.8781, 0.5316, 0.8781, 0.5316, 0.4011, 0.5435, 0.4011, 0.5435, 0.6396, 0.5316, 0.6396, 0.8982, 0.4483, 0.8939, 0.8673, 0.8678, 0.867, 0.8188, 0.4833, 0.8169, 0.4236, 0.8982, 0.4244, 0.5435, 0.4567, 0.5435, 0.4408, 0.5471, 0.4408, 0.5471, 0.4567, 0.1893, 0.9012, 0.1864, 0.8535, 0.1902, 0.8058, 0.2163, 0.8052, 0.2163, 0.8537, 0.2154, 0.9022, 0.9291, 0.0, 0.9769, 0.000453, 0.9769, 0.3873, 0.9291, 0.3869, 1.0, 0.8105, 0.9522, 0.811, 0.9522, 0.4241, 1.0, 0.4236, 0.9379, 0.9369, 0.9181, 0.9369, 0.9181, 0.8002, 0.9379, 0.8002, 0.4852, 0.4268, 0.4971, 0.4531, 0.5018, 0.4926, 0.5001, 0.4929, 0.4955, 0.4545, 0.4842, 0.4296, 0.4649, 0.4155, 0.442, 0.408, 0.4178, 0.4047, 0.3686, 0.4044, 0.3443, 0.4068, 0.3207, 0.4122, 0.2996, 0.4235, 0.2849, 0.4437, 0.2781, 0.4767, 0.2771, 0.6134, 0.2805, 0.6541, 0.2904, 0.6813, 0.3084, 0.6975, 0.3309, 0.7058, 0.3549, 0.7097, 0.3893, 0.7114, 0.4382, 0.7076, 0.4615, 0.7012, 0.4818, 0.6884, 0.4948, 0.6661, 0.5001, 0.6299, 0.5018, 0.6304, 0.4963, 0.6678, 0.4826, 0.6914, 0.4619, 0.7044, 0.4384, 0.7109, 0.3894, 0.7147, 0.3548, 0.713, 0.3307, 0.7091, 0.3079, 0.7007, 0.2893, 0.6839, 0.2789, 0.6552, 0.2754, 0.6136, 0.2764, 0.4761, 0.2835, 0.4416, 0.2989, 0.4205, 0.3203, 0.4089, 0.3441, 0.4035, 0.3686, 0.4011, 0.4179, 0.4013, 0.4422, 0.4047, 0.4653, 0.4122, 0.5523, 0.1343, 0.5638, 0.2829, 0.5731, 0.3356, 0.5956, 0.3839, 0.6246, 0.4068, 0.6521, 0.4145, 0.6784, 0.4166, 0.7144, 0.4152, 0.7653, 0.4068, 0.7909, 0.3972, 0.7942, 0.4036, 0.7677, 0.4135, 0.715, 0.4222, 0.6778, 0.4236, 0.6505, 0.4215, 0.6221, 0.4135, 0.5921, 0.3899, 0.5688, 0.3399, 0.5591, 0.2853, 0.5473, 0.1314, 0.5544, 0.07432, 0.577, 0.03541, 0.6035, 0.01771, 0.6299, 0.009167, 0.6563, 0.00424, 0.7092, 0.0, 0.7362, 0.001373, 0.7644, 0.008064, 0.7942, 0.02698, 0.7909, 0.03341, 0.7621, 0.01514, 0.7349, 0.008678, 0.7087, 0.007353, 0.6577, 0.01145, 0.6322, 0.01621, 0.6066, 0.02446, 0.5811, 0.04156, 0.5593, 0.07914, 0.2203, 0.804, 0.2005, 0.804, 0.2005, 0.7695, 0.2203, 0.7695, 0.7944, 0.4106, 0.7942, 0.0, 0.8617, 0.0, 0.82, 0.4106, 0.3131, 0.9489, 0.3127, 0.9032, 0.3131, 0.8576, 0.3386, 0.8576, 0.3386, 0.9489, 0.3975, 0.8477, 0.3977, 0.9074, 0.3499, 0.9074, 0.3977, 0.8479, 0.4455, 0.8477, 0.4455, 0.9074, 0.2754, 0.7743, 0.3499, 0.7147, 0.3499, 0.7911, 0.3121, 0.0238, 0.3387, 0.00918, 0.3216, 0.06346, 0.3387, 0.00918, 0.3647, 0.003185, 0.343, 0.05185, 0.3647, 0.003185, 0.3904, 0.0006294, 0.3668, 0.04644, 0.3904, 0.0006294, 0.3913, 0.04402, 0.3668, 0.04644, 0.2879, 0.05835, 0.3121, 0.0238, 0.3062, 0.08464, 0.3387, 0.00918, 0.343, 0.05185, 0.3216, 0.06346, 0.2754, 0.2595, 0.2766, 0.1113, 0.2991, 0.1191, 0.2766, 0.1113, 0.2879, 0.05835, 0.3062, 0.08464, 0.2991, 0.1191, 0.2766, 0.1113, 0.3062, 0.08464, 0.2978, 0.3605, 0.2801, 0.312, 0.3122, 0.3269, 0.2801, 0.312, 0.2754, 0.2595, 0.3017, 0.2982, 0.3017, 0.2982, 0.2754, 0.2595, 0.2982, 0.2566, 0.3506, 0.3951, 0.3241, 0.3852, 0.3307, 0.3437, 0.3241, 0.3852, 0.2978, 0.3605, 0.3122, 0.3269, 0.3307, 0.3437, 0.3241, 0.3852, 0.3122, 0.3269, 0.4124, 0.4011, 0.3765, 0.3994, 0.3777, 0.356, 0.3765, 0.3994, 0.3506, 0.3951, 0.3535, 0.3521, 0.4897, 0.3898, 0.4636, 0.397, 0.4847, 0.3474, 0.4636, 0.397, 0.4124, 0.4011, 0.4612, 0.3538, 0.4847, 0.3474, 0.4636, 0.397, 0.4612, 0.3538, 0.5389, 0.3327, 0.5164, 0.3726, 0.5192, 0.3107, 0.5164, 0.3726, 0.4897, 0.3898, 0.5055, 0.3343, 0.5055, 0.3343, 0.4897, 0.3898, 0.4847, 0.3474, 0.5473, 0.1311, 0.5473, 0.2792, 0.5258, 0.2477, 0.5473, 0.2792, 0.5389, 0.3327, 0.5192, 0.3107, 0.5473, 0.1311, 0.5258, 0.2477, 0.5255, 0.1608, 0.5203, 0.03335, 0.5406, 0.07803, 0.5079, 0.06972, 0.5406, 0.07803, 0.5473, 0.1311, 0.5199, 0.09605, 0.5199, 0.09605, 0.5473, 0.1311, 0.5245, 0.1355, 0.4673, 0.004446, 0.4936, 0.01312, 0.488, 0.05514, 0.4936, 0.01312, 0.5203, 0.03335, 0.5079, 0.06972, 0.4673, 0.004446, 0.488, 0.05514, 0.4649, 0.04759, 0.4159, 0.0, 0.4415, 0.0009079, 0.4406, 0.04428, 0.4415, 0.0009079, 0.4673, 0.004446, 0.4649, 0.04759, 0.4406, 0.04428, 0.4159, 0.04341, 0.4159, 0.0, 0.4649, 0.04759, 0.4406, 0.04428, 0.4415, 0.0009079, 0.5245, 0.1355, 0.5473, 0.1311, 0.5255, 0.1608, 0.3765, 0.3994, 0.3535, 0.3521, 0.3777, 0.356, 0.2982, 0.2566, 0.2754, 0.2595, 0.2991, 0.1191, 0.3647, 0.003185, 0.3668, 0.04644, 0.343, 0.05185, 0.488, 0.05514, 0.4936, 0.01312, 0.5079, 0.06972, 0.3121, 0.0238, 0.3216, 0.06346, 0.3062, 0.08464, 0.5199, 0.09605, 0.5079, 0.06972, 0.5406, 0.07803, 0.2801, 0.312, 0.3017, 0.2982, 0.3122, 0.3269, 0.5258, 0.2477, 0.5473, 0.2792, 0.5246, 0.2733, 0.5246, 0.2733, 0.5473, 0.2792, 0.5192, 0.3107, 0.3506, 0.3951, 0.3307, 0.3437, 0.3535, 0.3521, 0.5055, 0.3343, 0.5192, 0.3107, 0.5164, 0.3726, 0.4124, 0.4011, 0.3777, 0.356, 0.4122, 0.3576, 0.3913, 0.04402, 0.3904, 0.0006294, 0.4159, 0.0])
me_cube_001.materials.append(mat_sec_001)
me_cube_001.materials.append(mat_dark_001)
me_cube_001.materials.append(mat_main_001)
me_cube_001.update()
me_cube_012 = bpy.data.meshes.new('Cube.012')
me_cube_012.from_pydata([(4.784, -0.3313, 14.61), (4.104, -0.3313, 14.61), (4.257, -0.3313, 15.79), (4.402, -0.3313, 16.99), (4.509, -0.3313, 18.0), (4.588, -0.3313, 18.95), (4.626, -0.3313, 19.62), (4.649, -0.3313, 20.28), (4.656, -0.3313, 20.97), (4.646, -0.3313, 21.73), (4.617, -0.3313, 22.39), (4.587, -0.3313, 22.8), (4.55, -0.3313, 23.17), (4.505, -0.3313, 23.5), (4.454, -0.3313, 23.79), (4.397, -0.3313, 24.03), (4.334, -0.3313, 24.22), (4.266, -0.3313, 24.36), (4.192, -0.3313, 24.45), (4.114, -0.3313, 24.48), (4.079, -0.3313, 24.47), (4.026, -0.3313, 24.44), (3.957, -0.3313, 24.33), (3.887, -0.3313, 24.17), (3.817, -0.3313, 23.95), (3.747, -0.3313, 23.66), (3.695, -0.3313, 23.41), (3.695, -0.3313, 21.38), (3.753, -0.3313, 21.81), (3.822, -0.3313, 22.23), (3.888, -0.3313, 22.52), (3.953, -0.3313, 22.73), (4.022, -0.3313, 22.86), (4.064, -0.3313, 22.89), (4.096, -0.3313, 22.9), (4.139, -0.3313, 22.88), (4.179, -0.3313, 22.83), (4.217, -0.3313, 22.74), (4.253, -0.3313, 22.62), (4.298, -0.3313, 22.41), (4.348, -0.3313, 22.03), (4.384, -0.3313, 21.54), (4.401, -0.3313, 20.98), (4.398, -0.3313, 20.33), (4.384, -0.3313, 19.87), (4.356, -0.3313, 19.32), (4.26, -0.3313, 18.2), (4.121, -0.3313, 16.89), (3.971, -0.3313, 15.63), (3.658, -0.3313, 13.19), (3.658, -0.3313, 13.08), (4.784, -0.3313, 13.08), (4.784, 0.2627, 14.61), (4.104, 0.2627, 14.61), (4.243, 0.2627, 15.68), (4.391, 0.2627, 16.89), (4.509, 0.2627, 18.0), (4.587, 0.2627, 18.95), (4.634, 0.2627, 19.81), (4.656, 0.2627, 20.71), (4.647, 0.2627, 21.73), (4.617, 0.2627, 22.39), (4.587, 0.2627, 22.8), (4.55, 0.2627, 23.17), (4.505, 0.2627, 23.5), (4.454, 0.2627, 23.79), (4.397, 0.2627, 24.03), (4.334, 0.2627, 24.22), (4.266, 0.2627, 24.36), (4.192, 0.2627, 24.45), (4.114, 0.2627, 24.48), (4.079, 0.2627, 24.47), (4.032, 0.2627, 24.44), (3.962, 0.2627, 24.35), (3.893, 0.2627, 24.19), (3.823, 0.2627, 23.97), (3.753, 0.2627, 23.69), (3.695, 0.2627, 23.41), (3.695, 0.2627, 21.38), (3.747, 0.2627, 21.77), (3.816, 0.2627, 22.2), (3.887, 0.2627, 22.52), (3.954, 0.2627, 22.73), (4.0, 0.2627, 22.82), (4.032, 0.2627, 22.86), (4.064, 0.2627, 22.89), (4.096, 0.2627, 22.9), (4.139, 0.2627, 22.88), (4.179, 0.2627, 22.83), (4.229, 0.2627, 22.71), (4.299, 0.2627, 22.41), (4.352, 0.2627, 21.99), (4.386, 0.2627, 21.49), (4.4, 0.2627, 20.98), (4.399, 0.2627, 20.44), (4.387, 0.2627, 19.92), (4.364, 0.2627, 19.47), (4.326, 0.2627, 18.94), (4.25, 0.2627, 18.1), (4.15, 0.2627, 17.15), (3.973, 0.2627, 15.64), (3.658, 0.2627, 13.19), (3.658, 0.2627, 13.08), (4.784, 0.2627, 13.08), (3.619, 0.8687, 14.61), (4.299, 0.8687, 14.61), (4.159, 0.8687, 15.68), (4.012, 0.8687, 16.89), (3.899, 0.8687, 17.96), (3.815, 0.8687, 18.95), (3.777, 0.8687, 19.62), (3.753, 0.8687, 20.32), (3.748, 0.8687, 21.29), (3.776, 0.8687, 22.23), (3.835, 0.8687, 23.02), (3.897, 0.8687, 23.5), (3.948, 0.8687, 23.79), (4.006, 0.8687, 24.03), (4.069, 0.8687, 24.22), (4.137, 0.8687, 24.36), (4.211, 0.8687, 24.45), (4.289, 0.8687, 24.48), (4.324, 0.8687, 24.47), (4.376, 0.8687, 24.44), (4.446, 0.8687, 24.33), (4.516, 0.8687, 24.17), (4.586, 0.8687, 23.95), (4.652, 0.8687, 23.67), (4.708, 0.8687, 23.41), (4.708, 0.8687, 21.38), (4.656, 0.8687, 21.77), (4.587, 0.8687, 22.2), (4.516, 0.8687, 22.52), (4.448, 0.8687, 22.73), (4.403, 0.8687, 22.82), (4.371, 0.8687, 22.86), (4.339, 0.8687, 22.89), (4.307, 0.8687, 22.9), (4.264, 0.8687, 22.88), (4.224, 0.8687, 22.83), (4.185, 0.8687, 22.74), (4.15, 0.8687, 22.62), (4.102, 0.8687, 22.4), (4.051, 0.8687, 21.99), (4.017, 0.8687, 21.49), (4.002, 0.8687, 20.95), (4.005, 0.8687, 20.31), (4.02, 0.8687, 19.83), (4.049, 0.8687, 19.3), (4.112, 0.8687, 18.54), (4.224, 0.8687, 17.4), (4.43, 0.8687, 15.64), (4.744, 0.8687, 13.19), (4.744, 0.8687, 13.08), (3.619, 0.8687, 13.08), (3.619, 0.2747, 14.61), (4.299, 0.2747, 14.61), (4.145, 0.2747, 15.79), (4.001, 0.2747, 16.99), (3.89, 0.2747, 18.04), (3.815, 0.2747, 18.95), (3.777, 0.2747, 19.62), (3.754, 0.2747, 20.25), (3.747, 0.2747, 21.2), (3.772, 0.2747, 22.15), (3.816, 0.2747, 22.8), (3.853, 0.2747, 23.17), (3.897, 0.2747, 23.5), (3.948, 0.2747, 23.79), (4.006, 0.2747, 24.03), (4.069, 0.2747, 24.22), (4.137, 0.2747, 24.36), (4.211, 0.2747, 24.45), (4.289, 0.2747, 24.48), (4.324, 0.2747, 24.47), (4.359, 0.2747, 24.45), (4.406, 0.2747, 24.4), (4.475, 0.2747, 24.27), (4.548, 0.2747, 24.08), (4.617, 0.2747, 23.82), (4.708, 0.2747, 23.42), (4.708, 0.2747, 21.38), (4.65, 0.2747, 21.81), (4.581, 0.2747, 22.23), (4.515, 0.2747, 22.52), (4.45, 0.2747, 22.73), (4.383, 0.2747, 22.85), (4.339, 0.2747, 22.89), (4.307, 0.2747, 22.9), (4.264, 0.2747, 22.88), (4.224, 0.2747, 22.83), (4.174, 0.2747, 22.71), (4.107, 0.2747, 22.42), (4.055, 0.2747, 22.03), (4.019, 0.2747, 21.54), (4.003, 0.2747, 21.0), (4.004, 0.2747, 20.44), (4.015, 0.2747, 19.94), (4.046, 0.2747, 19.35), (4.106, 0.2747, 18.6), (4.223, 0.2747, 17.41), (4.432, 0.2747, 15.63), (4.744, 0.2747, 13.19), (4.744, 0.2747, 13.08), (3.619, 0.2747, 13.08)], [], [(20, 18, 19), (21, 18, 20), (21, 17, 18), (22, 17, 21), (22, 16, 17), (23, 16, 22), (23, 15, 16), (24, 15, 23), (24, 14, 15), (25, 14, 24), (25, 13, 14), (26, 13, 25), (26, 12, 13), (27, 28, 26), (28, 29, 26), (29, 30, 26), (30, 31, 26), (31, 32, 26), (32, 33, 26), (33, 12, 26), (33, 34, 12), (34, 11, 12), (35, 11, 34), (36, 11, 35), (37, 11, 36), (37, 10, 11), (38, 10, 37), (39, 10, 38), (39, 9, 10), (40, 9, 39), (41, 9, 40), (41, 8, 9), (42, 8, 41), (42, 7, 8), (43, 7, 42), (44, 7, 43), (44, 6, 7), (45, 6, 44), (45, 5, 6), (46, 5, 45), (46, 4, 5), (46, 3, 4), (47, 3, 46), (48, 3, 47), (48, 2, 3), (48, 1, 2), (49, 1, 48), (49, 0, 1), (49, 51, 0), (50, 51, 49), (37, 89, 38), (43, 94, 95), (6, 58, 7), (45, 96, 97), (45, 97, 46), (46, 97, 98), (46, 98, 99), (122, 120, 121), (123, 120, 122), (123, 119, 120), (124, 119, 123), (124, 118, 119), (125, 118, 124), (125, 117, 118), (126, 117, 125), (126, 116, 117), (127, 116, 126), (127, 115, 116), (128, 115, 127), (128, 114, 115), (129, 130, 128), (130, 131, 128), (131, 132, 128), (132, 133, 128), (133, 134, 128), (134, 135, 128), (135, 136, 128), (136, 114, 128), (136, 137, 114), (138, 114, 137), (139, 114, 138), (140, 114, 139), (140, 113, 114), (141, 113, 140), (142, 113, 141), (143, 113, 142), (143, 112, 113), (144, 112, 143), (145, 112, 144), (145, 111, 112), (146, 111, 145), (147, 111, 146), (147, 110, 111), (148, 110, 147), (148, 109, 110), (149, 109, 148), (149, 108, 109), (150, 108, 149), (150, 107, 108), (151, 107, 150), (151, 106, 107), (151, 105, 106), (152, 105, 151), (152, 104, 105), (152, 154, 104), (153, 154, 152), (71, 20, 19, 70), (123, 176, 124), (124, 177, 125), (125, 178, 126), (126, 178, 179), (126, 179, 127), (134, 186, 135), (146, 196, 197), (146, 197, 147), (70, 19, 18, 69), (72, 21, 20, 71), (69, 18, 17, 68), (73, 22, 21, 72), (68, 17, 16, 67), (74, 23, 22, 73), (67, 16, 15, 66), (75, 24, 23, 74), (65, 66, 15, 14), (76, 25, 24, 75), (65, 14, 13, 64), (77, 26, 25, 76), (63, 64, 13, 12), (77, 78, 27, 26), (79, 28, 27, 78), (80, 29, 28, 79), (81, 30, 29, 80), (81, 82, 31, 30), (83, 32, 31, 82), (85, 33, 32, 84), (32, 83, 84), (86, 34, 33, 85), (63, 12, 11, 62), (87, 35, 34, 86), (88, 36, 35, 87), (89, 37, 36, 88), (61, 62, 11, 10), (90, 39, 38, 89), (60, 61, 10, 9), (90, 91, 40, 39), (91, 92, 41, 40), (60, 9, 8, 59), (92, 93, 42, 41), (94, 43, 42, 93), (8, 7, 59), (95, 96, 45, 44), (7, 58, 59), (44, 43, 95), (58, 6, 5, 57), (56, 57, 5, 4), (56, 4, 3, 55), (100, 48, 47, 99), (47, 46, 99), (55, 3, 2, 54), (54, 2, 1, 53), (100, 101, 49, 48), (53, 1, 0, 52), (52, 0, 51, 103), (101, 102, 50, 49), (103, 51, 50, 102), (174, 122, 121, 173), (173, 121, 120, 172), (175, 123, 122, 174), (172, 120, 119, 171), (123, 175, 176), (171, 119, 118, 170), (170, 118, 117, 169), (124, 176, 177), (169, 117, 116, 168), (125, 177, 178), (168, 116, 115, 167), (166, 167, 115, 114), (127, 179, 180), (128, 127, 180), (181, 129, 128, 180), (181, 182, 130, 129), (182, 183, 131, 130), (183, 184, 132, 131), (185, 133, 132, 184), (185, 186, 134, 133), (187, 136, 135, 186), (188, 137, 136, 187), (188, 189, 138, 137), (114, 165, 166), (189, 190, 139, 138), (191, 140, 139, 190), (165, 114, 113, 164), (192, 142, 141, 191), (141, 140, 191), (193, 143, 142, 192), (164, 113, 112, 163), (194, 144, 143, 193), (195, 145, 144, 194), (163, 112, 111, 162), (196, 146, 145, 195), (162, 111, 110, 161), (198, 148, 147, 197), (161, 110, 109, 160), (199, 149, 148, 198), (159, 160, 109, 108), (200, 150, 149, 199), (158, 159, 108, 107), (200, 201, 151, 150), (157, 158, 107, 106), (156, 157, 106, 105), (202, 152, 151, 201), (156, 105, 104, 155), (204, 155, 104, 154), (203, 153, 152, 202), (203, 204, 154, 153)])
me_cube_012.polygons.foreach_set('material_index', [2, 2, 2, 2, 2, 2, 2, 2, 2, 2, 2, 2, 2, 2, 2, 2, 2, 2, 2, 2, 2, 2, 2, 2, 2, 2, 2, 2, 2, 2, 2, 2, 2, 2, 2, 2, 2, 2, 2, 2, 2, 2, 2, 2, 2, 2, 2, 2, 2, 2, 2, 2, 2, 2, 2, 2, 2, 2, 2, 2, 2, 2, 2, 2, 2, 2, 2, 2, 2, 2, 2, 2, 2, 2, 2, 2, 2, 2, 2, 2, 2, 2, 2, 2, 2, 2, 2, 2, 2, 2, 2, 2, 2, 2, 2, 2, 2, 2, 2, 2, 2, 2, 2, 2, 2, 2, 2, 2, 2, 2, 2, 2, 2, 2, 2, 2, 2, 2, 2, 2, 2, 2, 2, 2, 2, 2, 2, 2, 2, 2, 2, 2, 2, 2, 2, 2, 2, 2, 2, 2, 2, 2, 2, 2, 2, 2, 2, 2, 2, 2, 2, 2, 2, 2, 2, 2, 2, 2, 2, 2, 2, 2, 2, 2, 2, 2, 2, 2, 2, 2, 2, 2, 2, 2, 2, 2, 2, 2, 2, 2, 2, 2, 2, 2, 2, 2, 2, 2, 2, 2, 2, 2, 2, 2, 2, 2, 2, 2, 2, 2, 2, 2, 2, 2, 2, 2, 2, 2, 2, 2, 2, 2, 2, 2, 2])
_uv = me_cube_012.uv_layers.new(name='UVMap')
_uv.uv.foreach_set('vector', [0.2955, 0.0, 0.2727, 0.0, 0.2841, 0.0, 0.3118, 0.0, 0.2727, 0.0, 0.2955, 0.0, 0.3118, 0.0, 0.2614, 0.0, 0.2727, 0.0, 0.3347, 0.0, 0.2614, 0.0, 0.3118, 0.0, 0.3347, 0.0, 0.25, 0.0, 0.2614, 0.0, 0.3577, 0.0, 0.25, 0.0, 0.3347, 0.0, 0.3577, 0.0, 0.2386, 0.0, 0.25, 0.0, 0.3807, 0.0, 0.2386, 0.0, 0.3577, 0.0, 0.3807, 0.0, 0.2273, 0.0, 0.2386, 0.0, 0.4035, 0.0, 0.2273, 0.0, 0.3807, 0.0, 0.4035, 0.0, 0.2159, 0.0, 0.2273, 0.0, 0.4205, 0.0, 0.2159, 0.0, 0.4035, 0.0, 0.4205, 0.0, 0.2045, 0.0, 0.2159, 0.0, 0.4318, 0.0, 0.4507, 0.0, 0.4205, 0.0, 0.4507, 0.0, 0.4736, 0.0, 0.4205, 0.0, 0.4736, 0.0, 0.4957, 0.0, 0.4205, 0.0, 0.4957, 0.0, 0.5186, 0.0, 0.4205, 0.0, 0.5186, 0.0, 0.5426, 0.0, 0.4205, 0.0, 0.5426, 0.0, 0.5568, 0.0, 0.4205, 0.0, 0.5568, 0.0, 0.2045, 0.0, 0.4205, 0.0, 0.5568, 0.0, 0.5682, 0.0, 0.2045, 0.0, 0.5682, 0.0, 0.1932, 0.0, 0.2045, 0.0, 0.5795, 0.0, 0.1932, 0.0, 0.5682, 0.0, 0.5909, 0.0, 0.1932, 0.0, 0.5795, 0.0, 0.6023, 0.0, 0.1932, 0.0, 0.5909, 0.0, 0.6023, 0.0, 0.1818, 0.0, 0.1932, 0.0, 0.6136, 0.0, 0.1818, 0.0, 0.6023, 0.0, 0.6294, 0.0, 0.1818, 0.0, 0.6136, 0.0, 0.6294, 0.0, 0.1652, 0.0, 0.1818, 0.0, 0.6517, 0.0, 0.1652, 0.0, 0.6294, 0.0, 0.6747, 0.0, 0.1652, 0.0, 0.6517, 0.0, 0.6747, 0.0, 0.1477, 0.0, 0.1652, 0.0, 0.6974, 0.0, 0.1477, 0.0, 0.6747, 0.0, 0.6974, 0.0, 0.1305, 0.0, 0.1477, 0.0, 0.728, 0.0, 0.1305, 0.0, 0.6974, 0.0, 0.7546, 0.0, 0.1305, 0.0, 0.728, 0.0, 0.7546, 0.0, 0.1136, 0.0, 0.1305, 0.0, 0.7875, 0.0, 0.1136, 0.0, 0.7546, 0.0, 0.7875, 0.0, 0.09694, 0.0, 0.1136, 0.0, 0.8432, 0.0, 0.09694, 0.0, 0.7875, 0.0, 0.8432, 0.0, 0.07458, 0.0, 0.09694, 0.0, 0.8432, 0.0, 0.05306, 0.0, 0.07458, 0.0, 0.88, 0.0, 0.05306, 0.0, 0.8432, 0.0, 0.9119, 0.0, 0.05306, 0.0, 0.88, 0.0, 0.9119, 0.0, 0.03065, 0.0, 0.05306, 0.0, 0.9119, 0.0, 0.01136, 0.0, 0.03065, 0.0, 0.9774, 0.0, 0.01136, 0.0, 0.9119, 0.0, 0.9774, 0.0, 0.0, 0.0, 0.01136, 0.0, 0.9774, 0.0, 1.0, 0.0, 0.0, 0.0, 0.9886, 0.0, 1.0, 0.0, 0.9774, 0.0, 0.6023, 0.0, 0.6051, 0.0, 0.6136, 0.0, 0.728, 0.0, 0.722, 0.0, 0.7515, 0.0, 0.1136, 0.0, 0.1183, 0.0, 0.1305, 0.0, 0.7875, 0.0, 0.779, 0.0, 0.8101, 0.0, 0.7875, 0.0, 0.8101, 0.0, 0.8432, 0.0, 0.8432, 0.0, 0.8101, 0.0, 0.8484, 0.0, 0.8432, 0.0, 0.8484, 0.0, 0.8735, 0.0, 0.2955, 0.0, 0.2727, 0.0, 0.2841, 0.0, 0.3118, 0.0, 0.2727, 0.0, 0.2955, 0.0, 0.3118, 0.0, 0.2614, 0.0, 0.2727, 0.0, 0.3347, 0.0, 0.2614, 0.0, 0.3118, 0.0, 0.3347, 0.0, 0.25, 0.0, 0.2614, 0.0, 0.3577, 0.0, 0.25, 0.0, 0.3347, 0.0, 0.3577, 0.0, 0.2386, 0.0, 0.25, 0.0, 0.3807, 0.0, 0.2386, 0.0, 0.3577, 0.0, 0.3807, 0.0, 0.2273, 0.0, 0.2386, 0.0, 0.4025, 0.0, 0.2273, 0.0, 0.3807, 0.0, 0.4025, 0.0, 0.2159, 0.0, 0.2273, 0.0, 0.4205, 0.0, 0.2159, 0.0, 0.4025, 0.0, 0.4205, 0.0, 0.1997, 0.0, 0.2159, 0.0, 0.4318, 0.0, 0.4487, 0.0, 0.4205, 0.0, 0.4487, 0.0, 0.4716, 0.0, 0.4205, 0.0, 0.4716, 0.0, 0.4955, 0.0, 0.4205, 0.0, 0.4955, 0.0, 0.5188, 0.0, 0.4205, 0.0, 0.5188, 0.0, 0.5341, 0.0, 0.4205, 0.0, 0.5341, 0.0, 0.5455, 0.0, 0.4205, 0.0, 0.5455, 0.0, 0.5568, 0.0, 0.4205, 0.0, 0.5568, 0.0, 0.1997, 0.0, 0.4205, 0.0, 0.5568, 0.0, 0.5682, 0.0, 0.1997, 0.0, 0.5795, 0.0, 0.1997, 0.0, 0.5682, 0.0, 0.5909, 0.0, 0.1997, 0.0, 0.5795, 0.0, 0.6023, 0.0, 0.1997, 0.0, 0.5909, 0.0, 0.6023, 0.0, 0.1776, 0.0, 0.1997, 0.0, 0.6136, 0.0, 0.1776, 0.0, 0.6023, 0.0, 0.6304, 0.0, 0.1776, 0.0, 0.6136, 0.0, 0.6536, 0.0, 0.1776, 0.0, 0.6304, 0.0, 0.6536, 0.0, 0.155, 0.0, 0.1776, 0.0, 0.6767, 0.0, 0.155, 0.0, 0.6536, 0.0, 0.6982, 0.0, 0.155, 0.0, 0.6767, 0.0, 0.6982, 0.0, 0.1315, 0.0, 0.155, 0.0, 0.7294, 0.0, 0.1315, 0.0, 0.6982, 0.0, 0.7566, 0.0, 0.1315, 0.0, 0.7294, 0.0, 0.7566, 0.0, 0.1136, 0.0, 0.1315, 0.0, 0.7892, 0.0, 0.1136, 0.0, 0.7566, 0.0, 0.7892, 0.0, 0.09694, 0.0, 0.1136, 0.0, 0.8325, 0.0, 0.09694, 0.0, 0.7892, 0.0, 0.8325, 0.0, 0.07354, 0.0, 0.09694, 0.0, 0.8669, 0.0, 0.07354, 0.0, 0.8325, 0.0, 0.8669, 0.0, 0.05112, 0.0, 0.07354, 0.0, 0.9115, 0.0, 0.05112, 0.0, 0.8669, 0.0, 0.9115, 0.0, 0.02876, 0.0, 0.05112, 0.0, 0.9115, 0.0, 0.01136, 0.0, 0.02876, 0.0, 0.9774, 0.0, 0.01136, 0.0, 0.9115, 0.0, 0.9774, 0.0, 0.0, 0.0, 0.01136, 0.0, 0.9774, 0.0, 1.0, 0.0, 0.0, 0.0, 0.9886, 0.0, 1.0, 0.0, 0.9774, 0.0, 0.2955, 0.0, 0.2955, 0.0, 0.2841, 0.0, 0.2841, 0.0, 0.3118, 0.0, 0.3213, 0.0, 0.3347, 0.0, 0.3347, 0.0, 0.3443, 0.0, 0.3577, 0.0, 0.3577, 0.0, 0.3683, 0.0, 0.3807, 0.0, 0.3807, 0.0, 0.3683, 0.0, 0.3911, 0.0, 0.3807, 0.0, 0.3911, 0.0, 0.4025, 0.0, 0.5341, 0.0, 0.5419, 0.0, 0.5455, 0.0, 0.7294, 0.0, 0.722, 0.0, 0.7501, 0.0, 0.7294, 0.0, 0.7501, 0.0, 0.7566, 0.0, 0.2841, 0.0, 0.2841, 0.0, 0.2727, 0.0, 0.2727, 0.0, 0.3099, 0.0, 0.3118, 0.0, 0.2955, 0.0, 0.2955, 0.0, 0.2727, 0.0, 0.2727, 0.0, 0.2614, 0.0, 0.2614, 0.0, 0.3328, 0.0, 0.3347, 0.0, 0.3118, 0.0, 0.3099, 0.0, 0.2614, 0.0, 0.2614, 0.0, 0.25, 0.0, 0.25, 0.0, 0.3558, 0.0, 0.3577, 0.0, 0.3347, 0.0, 0.3328, 0.0, 0.25, 0.0, 0.25, 0.0, 0.2386, 0.0, 0.2386, 0.0, 0.3787, 0.0, 0.3807, 0.0, 0.3577, 0.0, 0.3558, 0.0, 0.2273, 0.0, 0.2386, 0.0, 0.2386, 0.0, 0.2273, 0.0, 0.4016, 0.0, 0.4035, 0.0, 0.3807, 0.0, 0.3787, 0.0, 0.2273, 0.0, 0.2273, 0.0, 0.2159, 0.0, 0.2159, 0.0, 0.4205, 0.0, 0.4205, 0.0, 0.4035, 0.0, 0.4016, 0.0, 0.2045, 0.0, 0.2159, 0.0, 0.2159, 0.0, 0.2045, 0.0, 0.4205, 0.0, 0.4318, 0.0, 0.4318, 0.0, 0.4205, 0.0, 0.4487, 0.0, 0.4507, 0.0, 0.4318, 0.0, 0.4318, 0.0, 0.4716, 0.0, 0.4736, 0.0, 0.4507, 0.0, 0.4487, 0.0, 0.4955, 0.0, 0.4957, 0.0, 0.4736, 0.0, 0.4716, 0.0, 0.4955, 0.0, 0.5188, 0.0, 0.5186, 0.0, 0.4957, 0.0, 0.5341, 0.0, 0.5426, 0.0, 0.5186, 0.0, 0.5188, 0.0, 0.5568, 0.0, 0.5568, 0.0, 0.5426, 0.0, 0.5455, 0.0, 0.5426, 0.0, 0.5341, 0.0, 0.5455, 0.0, 0.5682, 0.0, 0.5682, 0.0, 0.5568, 0.0, 0.5568, 0.0, 0.2045, 0.0, 0.2045, 0.0, 0.1932, 0.0, 0.1932, 0.0, 0.5795, 0.0, 0.5795, 0.0, 0.5682, 0.0, 0.5682, 0.0, 0.5909, 0.0, 0.5909, 0.0, 0.5795, 0.0, 0.5795, 0.0, 0.6051, 0.0, 0.6023, 0.0, 0.5909, 0.0, 0.5909, 0.0, 0.1818, 0.0, 0.1932, 0.0, 0.1932, 0.0, 0.1818, 0.0, 0.6295, 0.0, 0.6294, 0.0, 0.6136, 0.0, 0.6051, 0.0, 0.1651, 0.0, 0.1818, 0.0, 0.1818, 0.0, 0.1652, 0.0, 0.6295, 0.0, 0.6536, 0.0, 0.6517, 0.0, 0.6294, 0.0, 0.6536, 0.0, 0.6767, 0.0, 0.6747, 0.0, 0.6517, 0.0, 0.1651, 0.0, 0.1652, 0.0, 0.1477, 0.0, 0.1413, 0.0, 0.6767, 0.0, 0.6972, 0.0, 0.6974, 0.0, 0.6747, 0.0, 0.722, 0.0, 0.728, 0.0, 0.6974, 0.0, 0.6972, 0.0, 0.1477, 0.0, 0.1305, 0.0, 0.1413, 0.0, 0.7515, 0.0, 0.779, 0.0, 0.7875, 0.0, 0.7546, 0.0, 0.1305, 0.0, 0.1183, 0.0, 0.1413, 0.0, 0.7546, 0.0, 0.728, 0.0, 0.7515, 0.0, 0.1183, 0.0, 0.1136, 0.0, 0.09694, 0.0, 0.09698, 0.0, 0.07451, 0.0, 0.09698, 0.0, 0.09694, 0.0, 0.07458, 0.0, 0.07451, 0.0, 0.07458, 0.0, 0.05306, 0.0, 0.05111, 0.0, 0.9115, 0.0, 0.9119, 0.0, 0.88, 0.0, 0.8735, 0.0, 0.88, 0.0, 0.8432, 0.0, 0.8735, 0.0, 0.05111, 0.0, 0.05306, 0.0, 0.03065, 0.0, 0.02876, 0.0, 0.02876, 0.0, 0.03065, 0.0, 0.01136, 0.0, 0.01136, 0.0, 0.9115, 0.0, 0.9774, 0.0, 0.9774, 0.0, 0.9119, 0.0, 0.01136, 0.0, 0.01136, 0.0, 0.0, 0.0, 0.0, 0.0, 0.0, 0.0, 0.0, 0.0, 1.0, 0.0, 1.0, 0.0, 0.9774, 0.0, 0.9886, 0.0, 0.9886, 0.0, 0.9774, 0.0, 1.0, 0.0, 1.0, 0.0, 0.9886, 0.0, 0.9886, 0.0, 0.2955, 0.0, 0.2955, 0.0, 0.2841, 0.0, 0.2841, 0.0, 0.2841, 0.0, 0.2841, 0.0, 0.2727, 0.0, 0.2727, 0.0, 0.3068, 0.0, 0.3118, 0.0, 0.2955, 0.0, 0.2955, 0.0, 0.2727, 0.0, 0.2727, 0.0, 0.2614, 0.0, 0.2614, 0.0, 0.3118, 0.0, 0.3068, 0.0, 0.3213, 0.0, 0.2614, 0.0, 0.2614, 0.0, 0.25, 0.0, 0.25, 0.0, 0.25, 0.0, 0.25, 0.0, 0.2386, 0.0, 0.2386, 0.0, 0.3347, 0.0, 0.3213, 0.0, 0.3443, 0.0, 0.2386, 0.0, 0.2386, 0.0, 0.2273, 0.0, 0.2273, 0.0, 0.3577, 0.0, 0.3443, 0.0, 0.3683, 0.0, 0.2273, 0.0, 0.2273, 0.0, 0.2159, 0.0, 0.2159, 0.0, 0.2045, 0.0, 0.2159, 0.0, 0.2159, 0.0, 0.1997, 0.0, 0.4025, 0.0, 0.3911, 0.0, 0.42, 0.0, 0.4205, 0.0, 0.4025, 0.0, 0.42, 0.0, 0.4318, 0.0, 0.4318, 0.0, 0.4205, 0.0, 0.42, 0.0, 0.4318, 0.0, 0.4507, 0.0, 0.4487, 0.0, 0.4318, 0.0, 0.4507, 0.0, 0.4736, 0.0, 0.4716, 0.0, 0.4487, 0.0, 0.4736, 0.0, 0.4957, 0.0, 0.4955, 0.0, 0.4716, 0.0, 0.5186, 0.0, 0.5188, 0.0, 0.4955, 0.0, 0.4957, 0.0, 0.5186, 0.0, 0.5419, 0.0, 0.5341, 0.0, 0.5188, 0.0, 0.5568, 0.0, 0.5568, 0.0, 0.5455, 0.0, 0.5419, 0.0, 0.5682, 0.0, 0.5682, 0.0, 0.5568, 0.0, 0.5568, 0.0, 0.5682, 0.0, 0.5795, 0.0, 0.5795, 0.0, 0.5682, 0.0, 0.1997, 0.0, 0.1932, 0.0, 0.2045, 0.0, 0.5795, 0.0, 0.5909, 0.0, 0.5909, 0.0, 0.5795, 0.0, 0.6051, 0.0, 0.6023, 0.0, 0.5909, 0.0, 0.5909, 0.0, 0.1932, 0.0, 0.1997, 0.0, 0.1776, 0.0, 0.1756, 0.0, 0.6285, 0.0, 0.6304, 0.0, 0.6136, 0.0, 0.6051, 0.0, 0.6136, 0.0, 0.6023, 0.0, 0.6051, 0.0, 0.6517, 0.0, 0.6536, 0.0, 0.6304, 0.0, 0.6285, 0.0, 0.1756, 0.0, 0.1776, 0.0, 0.155, 0.0, 0.1531, 0.0, 0.6747, 0.0, 0.6767, 0.0, 0.6536, 0.0, 0.6517, 0.0, 0.6964, 0.0, 0.6982, 0.0, 0.6767, 0.0, 0.6747, 0.0, 0.1531, 0.0, 0.155, 0.0, 0.1315, 0.0, 0.1295, 0.0, 0.722, 0.0, 0.7294, 0.0, 0.6982, 0.0, 0.6964, 0.0, 0.1295, 0.0, 0.1315, 0.0, 0.1136, 0.0, 0.1136, 0.0, 0.7862, 0.0, 0.7892, 0.0, 0.7566, 0.0, 0.7501, 0.0, 0.1136, 0.0, 0.1136, 0.0, 0.09694, 0.0, 0.09698, 0.0, 0.8289, 0.0, 0.8325, 0.0, 0.7892, 0.0, 0.7862, 0.0, 0.07551, 0.0, 0.09698, 0.0, 0.09694, 0.0, 0.07354, 0.0, 0.8666, 0.0, 0.8669, 0.0, 0.8325, 0.0, 0.8289, 0.0, 0.05306, 0.0, 0.07551, 0.0, 0.07354, 0.0, 0.05112, 0.0, 0.8666, 0.0, 0.9119, 0.0, 0.9115, 0.0, 0.8669, 0.0, 0.03065, 0.0, 0.05306, 0.0, 0.05112, 0.0, 0.02876, 0.0, 0.01136, 0.0, 0.03065, 0.0, 0.02876, 0.0, 0.01136, 0.0, 0.9774, 0.0, 0.9774, 0.0, 0.9115, 0.0, 0.9119, 0.0, 0.01136, 0.0, 0.01136, 0.0, 0.0, 0.0, 0.0, 0.0, 1.0, 0.0, 0.0, 0.0, 0.0, 0.0, 1.0, 0.0, 0.9886, 0.0, 0.9886, 0.0, 0.9774, 0.0, 0.9774, 0.0, 0.9886, 0.0, 1.0, 0.0, 1.0, 0.0, 0.9886, 0.0])
me_cube_012.materials.append(mat_sec_002)
me_cube_012.materials.append(mat_dark_002)
me_cube_012.materials.append(mat_main_002)
me_cube_012.update()
me_text = bpy.data.meshes.new('Text')
me_text.from_pydata([(-1.542, 3.08e-07, 1.476), (-1.64, 3.08e-07, 1.476), (-1.64, 9.392e-08, 0.7939), (-1.542, 9.392e-08, 0.7939), (-1.542, 0.12, 1.476), (-1.64, 0.12, 1.476), (-1.64, 0.12, 0.7939), (-1.542, 0.12, 0.7939), (-1.542, -0.12, 1.476), (-1.64, -0.12, 1.476), (-1.64, -0.12, 0.7939), (-1.542, -0.12, 0.7939)], [], [(2, 0, 1), (2, 3, 0), (6, 5, 4), (6, 4, 7), (2, 1, 5, 6), (1, 0, 4, 5), (3, 2, 6, 7), (0, 3, 7, 4), (10, 8, 9), (10, 11, 8), (2, 10, 9, 1), (1, 9, 8, 0), (3, 11, 10, 2), (0, 8, 11, 3)])
_uv = me_text.uv_layers.new(name='UVMap')
_uv.uv.foreach_set('vector', [0.6667, 0.0, 0.0, 0.0, 0.3333, 0.0, 0.6667, 0.0, 1.0, 0.0, 0.0, 0.0, 0.6667, 0.0, 0.3333, 0.0, 0.0, 0.0, 0.6667, 0.0, 0.0, 0.0, 1.0, 0.0, 0.6667, 0.0, 0.3333, 0.0, 0.3333, 0.0, 0.6667, 0.0, 0.3333, 0.0, 0.0, 0.0, 0.0, 0.0, 0.3333, 0.0, 1.0, 0.0, 0.6667, 0.0, 0.6667, 0.0, 1.0, 0.0, 0.0, 0.0, 1.0, 0.0, 1.0, 0.0, 0.0, 0.0, 0.6667, 0.0, 0.0, 0.0, 0.3333, 0.0, 0.6667, 0.0, 1.0, 0.0, 0.0, 0.0, 0.6667, 0.0, 0.6667, 0.0, 0.3333, 0.0, 0.3333, 0.0, 0.3333, 0.0, 0.3333, 0.0, 0.0, 0.0, 0.0, 0.0, 1.0, 0.0, 1.0, 0.0, 0.6667, 0.0, 0.6667, 0.0, 0.0, 0.0, 0.0, 0.0, 1.0, 0.0, 1.0, 0.0])
me_text.materials.append(mat_main_003)
me_text.update()

# ---- objects
ob_convyer_belt_002 = bpy.data.objects.new('Convyer belt.002', me_cube_001)
ob_2 = bpy.data.objects.new('2', me_cube_012)
ob_1 = bpy.data.objects.new('1', me_text)

# ---- transforms, parenting, visibility, modifiers, constraints
ob_convyer_belt_002.location = (0.0, 0.0, 0.0)
ob_convyer_belt_002.rotation_euler = (0.0, -0.0, 3.142)
ob_2.parent = ob_convyer_belt_002
ob_2.matrix_parent_inverse = Matrix(((-1.0, -3.258e-07, 0.0, -0.0), (3.258e-07, -1.0, -0.0, 0.0), (0.0, -0.0, 1.0, -0.0), (-0.0, 0.0, -0.0, 1.0)))
ob_2.location = (0.0, 0.0, 0.0)
ob_2.rotation_euler = (0.0, 0.0, -3.142)
ob_2.scale = (0.3848, 0.2025, 0.06075)
ob_1.parent = ob_convyer_belt_002
ob_1.matrix_parent_inverse = Matrix(((-1.0, -3.258e-07, 0.0, -0.0), (3.258e-07, -1.0, -0.0, 0.0), (0.0, -0.0, 1.0, -0.0), (-0.0, 0.0, -0.0, 1.0)))
ob_1.location = (0.0, -0.06422, 0.0)

# ---- collection membership
col_collection.objects.link(ob_convyer_belt_002)
col_collection.objects.link(ob_2)
col_collection.objects.link(ob_1)

# ---- scene / render settings (as saved in the file)
scene.frame_start = 1; scene.frame_end = 250; scene.frame_set(1)
scene.render.engine = 'BLENDER_EEVEE_NEXT'
scene.cycles.sampling_pattern = 'TABULATED_SOBOL'
scene.cycles.use_light_tree = False
scene.view_settings.view_transform = 'Filmic'
bpy.context.view_layer.update()

# ---- added for rendering (the .blend has no active camera and no usable light): camera, sun
cam_auto = bpy.data.cameras.new('AutoCamera')
cam_auto.lens = 50.0
cam_auto.sensor_width = 36.0
cam_auto.clip_end = 1000.0
ob_auto_camera = bpy.data.objects.new('AutoCamera', cam_auto)
scene.collection.objects.link(ob_auto_camera)
ob_auto_camera.location = (11.0414, -13.3183, 10.1044)
ob_auto_camera.rotation_euler = (1.09748, -7.21219e-08, 0.694738)
scene.camera = ob_auto_camera
light_auto_sun = bpy.data.lights.new('AutoSun', 'SUN')
light_auto_sun.energy = 3.0
light_auto_sun.angle = 0.0523599
ob_auto_sun = bpy.data.objects.new('AutoSun', light_auto_sun)
scene.collection.objects.link(ob_auto_sun)
ob_auto_sun.rotation_euler = (0.872665, 0.174533, 0.523599)
bpy.context.view_layer.update()
